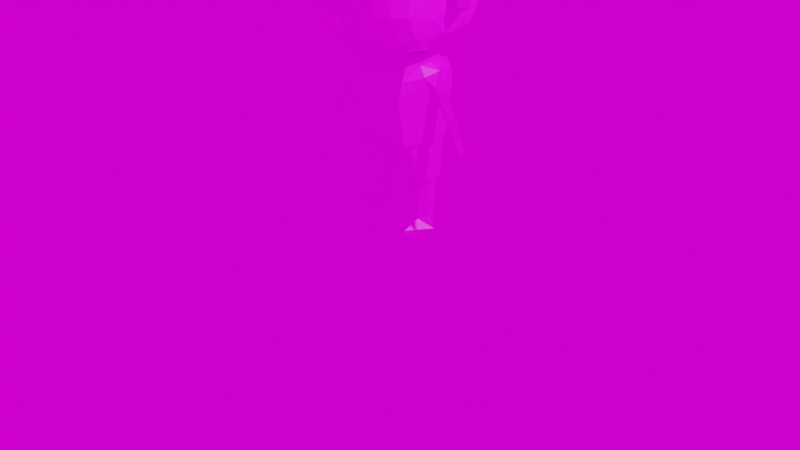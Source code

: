 # Source: MC_BLEND.blend  (saved by Blender 3.3.6; exported with 4.5.12 LTS)
import bpy
from mathutils import Matrix  # noqa: F401  (used for matrix-valued properties, if any)

bpy.ops.wm.read_factory_settings(use_empty=True)
scene = bpy.context.scene
scene.name = 'Scene'

# ---- collections
col_collection = bpy.data.collections.new('Collection'); scene.collection.children.link(col_collection)

# ---- images (referenced by path relative to the original .blend; pixels are not part of the script)
import os
ASSET_DIR = os.environ.get("B2B_ASSET_DIR", "")  # directory of the original .blend (textures are referenced by path, not embedded)
HERE = os.path.dirname(os.path.abspath(__file__))  # packed textures are extracted next to this script under _unpacked/

def load_image(name, relpath, width, height, colorspace="sRGB"):
    """Load a texture the original file referenced (path relative to the .blend, or extracted next to this script)."""
    p = next((c for c in (os.path.join(HERE, relpath), os.path.join(ASSET_DIR, relpath)) if relpath and os.path.exists(c)), "")
    if p:
        img = bpy.data.images.load(p, check_existing=True)
        img.name = name
    else:  # same state as the original file: an image datablock whose file is absent (Cycles renders it pink)
        img = bpy.data.images.new(name, width, height)
        img.source = "FILE"
        img.filepath = "//" + (relpath or name)
    img.colorspace_settings.name = colorspace
    return img
img_mc_uvpng_png = load_image('MC_UVpng.png', 'MC_UVpng.png', 1024, 1024, 'sRGB')

# ---- materials (node trees are filled in below, after node groups)
mat_material = bpy.data.materials.new('Material')
mat_material.alpha_threshold = 0.0
mat_material.use_transparent_shadow = False
mat_material.roughness = 0.5
mat_material.line_color = (0.0, 0.0, 0.0, 1.0)

# ---- material node trees
mat_material.use_nodes = True; mat_material.node_tree.nodes.clear()
_N = mat_material.node_tree.nodes; _L = mat_material.node_tree.links
n0 = _N.new('ShaderNodeOutputMaterial'); n0.name = 'Material Output'; n0.location = (300, 300)
n1 = _N.new('ShaderNodeBsdfPrincipled'); n1.name = 'Principled BSDF'; n1.location = (10, 300)
n1.distribution = 'GGX'
n1.subsurface_method = 'RANDOM_WALK_SKIN'
n1.inputs[3].default_value = 1.45
n1.inputs[27].default_value = (0.0, 0.0, 0.0, 1.0)
n1.inputs[28].default_value = 1.0
n2 = _N.new('ShaderNodeTexImage'); n2.name = 'Image Texture'; n2.location = (-280, 275)
n2.image = img_mc_uvpng_png
_L.new(n1.outputs[0], n0.inputs[0])
_L.new(n2.outputs[0], n1.inputs[0])
n0.is_active_output = True

# ---- world
world_world = bpy.data.worlds.new('World'); scene.world = world_world
world_world.use_nodes = True; world_world.node_tree.nodes.clear()
_N = world_world.node_tree.nodes; _L = world_world.node_tree.links
n0 = _N.new('ShaderNodeOutputWorld'); n0.name = 'World Output'; n0.location = (300, 300)
n1 = _N.new('ShaderNodeBackground'); n1.name = 'Background'; n1.location = (10, 300)
n2 = _N.new('ShaderNodeTexImage'); n2.name = 'Image Texture'; n2.location = (-280, 275)
n2.image = img_mc_uvpng_png
_L.new(n1.outputs[0], n0.inputs[0])
_L.new(n2.outputs[0], n1.inputs[0])
n0.is_active_output = True
world_world.color = (0.05088, 0.05088, 0.05088)
world_world.use_sun_shadow = False
world_world.sun_shadow_jitter_overblur = 0.0

# ---- cameras
cam_camera = bpy.data.cameras.new('Camera')
cam_camera.clip_end = 100.0
cam_camera.ortho_scale = 7.314

# ---- lights
light_light = bpy.data.lights.new('Light', 'POINT')
light_light.transmission_factor = 0.0
light_light.energy = 1000.0
light_light.shadow_soft_size = 0.1
light_light.shadow_maximum_resolution = 0.006
light_light.use_absolute_resolution = True

# ---- meshes
me_cube = bpy.data.meshes.new('Cube')
me_cube.from_pydata([(-0.8398, -4.21e-07, 3.133), (-0.7343, -4.248e-07, 3.174), (-0.6046, -4.21e-07, 3.133), (-0.5416, -4.11e-07, 3.059), (-0.4947, -3.991e-07, 2.971), (-0.2046, -4.065e-07, 3.026), (-0.3584, -4.053e-07, 3.017), (0.0, -4.074e-07, 3.032), (-0.9211, -4.092e-07, 3.045), (-0.9409, -3.974e-07, 2.958), (-0.9079, -3.841e-07, 2.859), (-0.8332, -3.72e-07, 2.769), (-0.7233, -3.702e-07, 2.736), (-0.7497, -3.584e-07, 2.667), (-0.7475, -3.463e-07, 2.577), (-0.8156, -3.469e-07, 2.582), (-0.8969, -3.413e-07, 2.54), (-0.9135, -3.327e-07, 2.476), (-0.9113, -3.23e-07, 2.404), (-0.9057, -3.126e-07, 2.358), (-0.8068, -3.094e-07, 2.303), (-0.7337, -3.147e-07, 2.342), (-0.7035, -2.987e-07, 2.223), (-0.6639, -2.798e-07, 2.083), (-0.5848, -2.68e-07, 1.995), (-0.5013, -2.603e-07, 1.912), (-0.332, -2.512e-07, 1.842), (-0.1792, 0.247, 0.9367), (-0.2331, -2.432e-07, 1.81), (-0.4288, -2.364e-07, 1.76), (-0.5387, -2.282e-07, 1.698), (-0.642, -2.072e-07, 1.542), (-0.7079, -1.874e-07, 1.395), (-0.7936, -1.647e-07, 1.226), (-0.8486, -1.44e-07, 1.072), (-0.8705, -1.357e-07, 1.01), (-0.9343, -1.322e-07, 0.9838), (-0.9563, -1.26e-07, 0.9376), (-0.9409, -1.189e-07, 0.8849), (-0.8969, -1.156e-07, 0.8607), (-0.8156, -1.171e-07, 0.8717), (-0.798, -1.269e-07, 0.9442), (-0.5255, -1.661e-07, 1.402), (-0.4793, -1.319e-07, 0.9816), (-0.4441, -1.295e-07, 0.964), (-0.4595, -7.755e-08, 0.5772), (-0.4332, -7.46e-08, 0.5552), (-0.4288, -2.498e-08, 0.186), (-0.4947, -9.924e-09, 0.07386), (-0.4551, -4.903e-09, 0.0), (-0.2551, -6.38e-09, 0.0), (-0.2112, -1.229e-08, 0.09144), (-0.2441, -2.203e-08, 0.164), (-0.187, -7.017e-08, 0.5222), (-0.154, -7.076e-08, 0.5266), (-0.1123, -9.35e-08, 0.6959), (0.0, -0.3063, 2.994), (0.0, -0.4266, 2.934), (0.0, -0.5743, 2.726), (0.0, -0.6344, 2.502), (0.0, -0.6563, 2.294), (0.0, -0.7547, 2.267), (0.0, -0.793, 2.223), (0.0, -0.7985, 2.174), (0.0, -0.7547, 2.141), (0.0, -0.618, 2.146), (0.0, -0.5469, 1.999), (0.0, -0.4157, 1.884), (0.0, -0.1695, 1.818), (0.0, -0.1641, 1.78), (0.0, -0.2516, 1.742), (0.0, -0.3063, 1.61), (0.0, -0.3446, 1.413), (0.0, -0.3227, 1.282), (0.0, -0.2789, 0.9704), (0.0, -0.1969, 0.9321), (0.0, 0.2461, 0.9376), (0.0, 0.2844, 0.9485), (0.0, 0.3555, 1.463), (0.0, 0.35, 1.588), (0.0, 0.2899, 1.725), (0.0, 0.1313, 1.78), (0.0, 0.1313, 1.824), (0.0, 0.3883, 1.895), (0.0, 0.5743, 2.113), (0.0, 0.6235, 2.343), (0.0, 0.6125, 2.578), (0.0, 0.5633, 2.737), (0.0, 0.443, 2.885), (0.0, 0.2297, 3.005), (-0.3584, -0.3112, 2.991), (-0.3584, -0.4246, 2.932), (-0.3584, -0.5803, 2.716), (-0.3584, -0.6383, 2.503), (-0.3584, -0.6567, 2.292), (-0.3584, -0.6198, 2.141), (-0.3584, -0.5486, 2.001), (-0.3584, -0.4167, 1.883), (-0.2274, -0.1688, 1.832), (-0.2274, -0.1688, 1.8), (-0.3584, -0.2558, 1.74), (-0.3584, -0.306, 1.606), (-0.3584, -0.3455, 1.413), (-0.3584, -0.3244, 1.281), (-0.3584, -0.2769, 0.9675), (-0.3584, -0.1978, 0.9306), (-0.3584, -0.1372, 0.5429), (-0.3584, -0.09231, 0.5192), (-0.3584, -0.08176, 0.1578), (-0.3584, -0.2638, 0.08661), (-0.3584, -0.2664, 0.01803), (-0.3584, 0.1029, -0.0004324), (-0.3584, 0.1372, 0.04441), (-0.3584, 0.153, 0.5271), (-0.3584, 0.211, 0.5429), (-0.3584, 0.2479, 0.9359), (-0.3584, 0.2796, 0.9543), (-0.3584, 0.3587, 1.466), (-0.3584, 0.3508, 1.593), (-0.3584, 0.2901, 1.719), (-0.2274, 0.1345, 1.792), (-0.2274, 0.1345, 1.825), (-0.3584, 0.3877, 1.896), (-0.3584, 0.5723, 2.112), (-0.3584, 0.6198, 2.336), (-0.3584, 0.6145, 2.584), (-0.3584, 0.5565, 2.748), (-0.3584, 0.4484, 2.88), (-0.3584, 0.2374, 3.004), (-0.3584, 0.1292, 3.006), (-0.7343, -0.1481, 3.139), (-0.691, -0.2317, 3.048), (-0.7343, -0.2545, 2.949), (-0.7343, -0.2469, 2.847), (-0.7343, -0.1747, 2.8), (-0.4947, -0.3758, 2.872), (-0.4947, -0.2879, 2.927), (-0.7343, 0.1714, 2.829), (-0.7343, 0.2241, 2.91), (-0.7343, 0.2203, 2.968), (-0.7343, 0.1633, 3.097), (-0.4947, -0.4923, 2.709), (-0.4947, -0.5561, 2.485), (-0.4947, -0.5737, 2.287), (-0.4947, -0.4791, 2.034), (-0.4947, -0.3583, 1.966), (-0.4947, 0.3473, 2.008), (-0.4947, 0.5011, 2.153), (-0.4947, 0.5429, 2.349), (-0.4947, 0.5209, 2.586), (-0.4947, 0.4374, 2.753), (-0.4947, 0.2242, 2.898), (-0.4947, 0.1231, 2.951), (-0.8156, -0.04283, 2.551), (-0.8156, -0.08239, 2.507), (-0.8156, -0.078, 2.36), (-0.8156, -0.02745, 2.32), (-0.8156, 0.06734, 2.334), (-0.8156, 0.1025, 2.369), (-0.8156, 0.1047, 2.507), (-0.8156, 0.06734, 2.562), (-0.609, -0.244, 2.832), (-0.609, -0.3099, 2.777), (-0.609, -0.3802, 2.665), (-0.609, -0.4418, 2.472), (-0.609, -0.4638, 2.291), (-0.609, -0.3736, 2.085), (-0.609, -0.2791, 2.036), (-0.7158, 0.1415, 2.694), (-0.609, 0.3033, 2.104), (-0.609, 0.3802, 2.195), (-0.609, 0.4308, 2.353), (-0.609, 0.4022, 2.577), (-0.609, 0.3319, 2.709), (-0.609, 0.09451, 2.863), (-0.7257, 0.2008, 2.545), (-0.7223, 0.2092, 2.315), (-0.6931, 0.1598, 2.199), (-0.6988, -0.1818, 2.684), (-0.7009, -0.2364, 2.498), (-0.6949, -0.228, 2.255), (-0.6794, -0.114, 2.121), (-0.2046, -0.3133, 2.988), (-0.2046, -0.4304, 2.931), (-0.2046, -0.576, 2.716), (-0.2046, -0.633, 2.5), (-0.2046, -0.652, 2.295), (-0.2046, -0.6235, 2.139), (-0.2046, -0.5507, 1.997), (-0.2046, -0.4178, 1.886), (-0.2046, 0.3893, 1.889), (-0.2046, 0.5729, 2.111), (-0.2046, 0.6203, 2.329), (-0.2046, 0.6172, 2.589), (-0.2046, 0.557, 2.741), (-0.2046, 0.4494, 2.883), (-0.2046, 0.2342, 3.01), (-0.7429, -3.358e-07, 2.499), (-0.7383, -3.252e-07, 2.38), (-0.1025, -0.6541, 2.294), (-0.04371, -0.7523, 2.266), (-0.03282, -0.7804, 2.228), (-0.03282, -0.7867, 2.168), (-0.04371, -0.7459, 2.139), (-0.1025, -0.6257, 2.142), (-0.818, 0.0746, 3.113), (-0.8723, 0.1349, 3.018), (-0.8853, 0.1403, 2.919), (-0.8573, 0.1341, 2.862), (-0.7903, 0.06703, 2.79), (-0.8651, -0.1306, 3.105), (-0.887, -0.1509, 3.026), (-0.8838, -0.1571, 2.939), (-0.8466, -0.1124, 2.814), (-0.4199, -0.1279, 1.75), (-0.5024, -1.49e-07, 1.298), (-0.7072, -1.4e-07, 1.097), (-0.6163, -1.531e-07, 1.25), (-0.4909, -0.1411, 1.652), (-0.4304, -0.1622, 1.29), (-0.543, -0.05918, 1.548), (-0.6055, -0.04663, 1.416), (-0.651, -0.04259, 1.321), (-0.7406, -0.03533, 1.164), (-0.82, -0.03194, 1.005), (-0.8665, -0.02066, 0.9246), (-0.4145, 0.1451, 1.739), (-0.4229, 0.2158, 1.645), (0.0, 0.3199, 1.206), (-0.3584, 0.3191, 1.21), (-0.4304, 0.1596, 1.254), (-0.5351, 0.08066, 1.534), (-0.6001, 0.06208, 1.418), (-0.6408, 0.05457, 1.333), (-0.7209, 0.05116, 1.192), (-0.7889, 0.04746, 1.051), (-0.8596, 0.03412, 0.9269), (-0.2167, 0.222, 0.52), (-0.2426, 0.1927, 0.509), (0.8398, -4.21e-07, 3.133), (0.7343, -4.248e-07, 3.174), (0.6046, -4.21e-07, 3.133), (0.5416, -4.11e-07, 3.059), (0.4947, -3.991e-07, 2.971), (0.2046, -4.065e-07, 3.026), (0.3584, -4.053e-07, 3.017), (0.9211, -4.092e-07, 3.045), (0.9409, -3.974e-07, 2.958), (0.9079, -3.841e-07, 2.859), (0.8332, -3.72e-07, 2.769), (0.7233, -3.702e-07, 2.736), (0.7497, -3.584e-07, 2.667), (0.7475, -3.463e-07, 2.577), (0.8156, -3.469e-07, 2.582), (0.8969, -3.413e-07, 2.54), (0.9135, -3.327e-07, 2.476), (0.9113, -3.23e-07, 2.404), (0.9057, -3.126e-07, 2.358), (0.8068, -3.094e-07, 2.303), (0.7337, -3.147e-07, 2.342), (0.7035, -2.987e-07, 2.223), (0.6639, -2.798e-07, 2.083), (0.5848, -2.68e-07, 1.995), (0.5013, -2.603e-07, 1.912), (0.332, -2.512e-07, 1.842), (0.1792, 0.247, 0.9367), (0.2331, -2.432e-07, 1.81), (0.4288, -2.364e-07, 1.76), (0.5387, -2.282e-07, 1.698), (0.642, -2.072e-07, 1.542), (0.7079, -1.874e-07, 1.395), (0.7936, -1.647e-07, 1.226), (0.8486, -1.44e-07, 1.072), (0.8705, -1.357e-07, 1.01), (0.9343, -1.322e-07, 0.9838), (0.9563, -1.26e-07, 0.9376), (0.9409, -1.189e-07, 0.8849), (0.8969, -1.156e-07, 0.8607), (0.8156, -1.171e-07, 0.8717), (0.798, -1.269e-07, 0.9442), (0.5255, -1.661e-07, 1.402), (0.4793, -1.319e-07, 0.9816), (0.4441, -1.295e-07, 0.964), (0.4595, -7.755e-08, 0.5772), (0.4332, -7.46e-08, 0.5552), (0.4288, -2.498e-08, 0.186), (0.4947, -9.924e-09, 0.07386), (0.4551, -4.903e-09, 0.0), (0.2551, -6.38e-09, 0.0), (0.2112, -1.229e-08, 0.09144), (0.2441, -2.203e-08, 0.164), (0.187, -7.017e-08, 0.5222), (0.154, -7.076e-08, 0.5266), (0.1123, -9.35e-08, 0.6959), (0.3584, -0.3112, 2.991), (0.3584, -0.4246, 2.932), (0.3584, -0.5803, 2.716), (0.3584, -0.6383, 2.503), (0.3584, -0.6567, 2.292), (0.3584, -0.6198, 2.141), (0.3584, -0.5486, 2.001), (0.3584, -0.4167, 1.883), (0.2274, -0.1688, 1.832), (0.2274, -0.1688, 1.8), (0.3584, -0.2558, 1.74), (0.3584, -0.306, 1.606), (0.3584, -0.3455, 1.413), (0.3584, -0.3244, 1.281), (0.3584, -0.2769, 0.9675), (0.3584, -0.1978, 0.9306), (0.3584, -0.1372, 0.5429), (0.3584, -0.09231, 0.5192), (0.3584, -0.08176, 0.1578), (0.3584, -0.2638, 0.08661), (0.3584, -0.2664, 0.01803), (0.3584, 0.1029, -0.0004324), (0.3584, 0.1372, 0.04441), (0.3584, 0.153, 0.5271), (0.3584, 0.211, 0.5429), (0.3584, 0.2479, 0.9359), (0.3584, 0.2796, 0.9543), (0.3584, 0.3587, 1.466), (0.3584, 0.3508, 1.593), (0.3584, 0.2901, 1.719), (0.2274, 0.1345, 1.792), (0.2274, 0.1345, 1.825), (0.3584, 0.3877, 1.896), (0.3584, 0.5723, 2.112), (0.3584, 0.6198, 2.336), (0.3584, 0.6145, 2.584), (0.3584, 0.5565, 2.748), (0.3584, 0.4484, 2.88), (0.3584, 0.2374, 3.004), (0.3584, 0.1292, 3.006), (0.7343, -0.1481, 3.139), (0.691, -0.2317, 3.048), (0.7343, -0.2545, 2.949), (0.7343, -0.2469, 2.847), (0.7343, -0.1747, 2.8), (0.4947, -0.3758, 2.872), (0.4947, -0.2879, 2.927), (0.7343, 0.1714, 2.829), (0.7343, 0.2241, 2.91), (0.7343, 0.2203, 2.968), (0.7343, 0.1633, 3.097), (0.4947, -0.4923, 2.709), (0.4947, -0.5561, 2.485), (0.4947, -0.5737, 2.287), (0.4947, -0.4791, 2.034), (0.4947, -0.3583, 1.966), (0.4947, 0.3473, 2.008), (0.4947, 0.5011, 2.153), (0.4947, 0.5429, 2.349), (0.4947, 0.5209, 2.586), (0.4947, 0.4374, 2.753), (0.4947, 0.2242, 2.898), (0.4947, 0.1231, 2.951), (0.8156, -0.04283, 2.551), (0.8156, -0.08239, 2.507), (0.8156, -0.078, 2.36), (0.8156, -0.02745, 2.32), (0.8156, 0.06734, 2.334), (0.8156, 0.1025, 2.369), (0.8156, 0.1047, 2.507), (0.8156, 0.06734, 2.562), (0.609, -0.244, 2.832), (0.609, -0.3099, 2.777), (0.609, -0.3802, 2.665), (0.609, -0.4418, 2.472), (0.609, -0.4638, 2.291), (0.609, -0.3736, 2.085), (0.609, -0.2791, 2.036), (0.7158, 0.1415, 2.694), (0.609, 0.3033, 2.104), (0.609, 0.3802, 2.195), (0.609, 0.4308, 2.353), (0.609, 0.4022, 2.577), (0.609, 0.3319, 2.709), (0.609, 0.09451, 2.863), (0.7257, 0.2008, 2.545), (0.7223, 0.2092, 2.315), (0.6931, 0.1598, 2.199), (0.6988, -0.1818, 2.684), (0.7009, -0.2364, 2.498), (0.6949, -0.228, 2.255), (0.6794, -0.114, 2.121), (0.2046, -0.3133, 2.988), (0.2046, -0.4304, 2.931), (0.2046, -0.576, 2.716), (0.2046, -0.633, 2.5), (0.2046, -0.652, 2.295), (0.2046, -0.6235, 2.139), (0.2046, -0.5507, 1.997), (0.2046, -0.4178, 1.886), (0.2046, 0.3893, 1.889), (0.2046, 0.5729, 2.111), (0.2046, 0.6203, 2.329), (0.2046, 0.6172, 2.589), (0.2046, 0.557, 2.741), (0.2046, 0.4494, 2.883), (0.2046, 0.2342, 3.01), (0.7429, -3.358e-07, 2.499), (0.7383, -3.252e-07, 2.38), (0.1025, -0.6541, 2.294), (0.04371, -0.7523, 2.266), (0.03282, -0.7804, 2.228), (0.03282, -0.7867, 2.168), (0.04371, -0.7459, 2.139), (0.1025, -0.6257, 2.142), (0.818, 0.0746, 3.113), (0.8723, 0.1349, 3.018), (0.8853, 0.1403, 2.919), (0.8573, 0.1341, 2.862), (0.7903, 0.06703, 2.79), (0.8651, -0.1306, 3.105), (0.887, -0.1509, 3.026), (0.8838, -0.1571, 2.939), (0.8466, -0.1124, 2.814), (0.4199, -0.1279, 1.75), (0.5024, -1.49e-07, 1.298), (0.7072, -1.4e-07, 1.097), (0.6163, -1.531e-07, 1.25), (0.4909, -0.1411, 1.652), (0.4304, -0.1622, 1.29), (0.543, -0.05918, 1.548), (0.6055, -0.04663, 1.416), (0.651, -0.04259, 1.321), (0.7406, -0.03533, 1.164), (0.82, -0.03194, 1.005), (0.8665, -0.02066, 0.9246), (0.4145, 0.1451, 1.739), (0.4229, 0.2158, 1.645), (0.3584, 0.3191, 1.21), (0.4304, 0.1596, 1.254), (0.5351, 0.08066, 1.534), (0.6001, 0.06208, 1.418), (0.6408, 0.05457, 1.333), (0.7209, 0.05116, 1.192), (0.7889, 0.04746, 1.051), (0.8596, 0.03412, 0.9269), (0.2167, 0.222, 0.52), (0.2426, 0.1927, 0.509)], [], [(92, 184, 183, 91), (58, 57, 183, 184), (59, 58, 184, 185), (60, 59, 185, 186), (187, 204, 199, 186), (188, 204, 187), (67, 66, 188, 189), (67, 189, 98, 68), (95, 187, 186, 94), (94, 186, 185, 93), (93, 185, 184, 92), (93, 92, 141, 142), (94, 93, 142, 143), (92, 91, 135, 141), (91, 90, 136, 135), (4, 136, 90, 6), (4, 6, 129, 152), (161, 4, 3, 131), (152, 151, 174), (129, 128, 151, 152), (128, 127, 151), (127, 126, 150, 151), (126, 125, 149, 150), (125, 124, 148, 149), (150, 149, 172, 173), (151, 150, 173, 174), (168, 209, 137), (172, 175, 168, 173), (171, 176, 175, 172), (149, 148, 171, 172), (14, 13, 168, 175), (168, 12, 209), (13, 12, 168), (13, 178, 12), (161, 134, 178), (134, 12, 178), (173, 137, 174), (135, 136, 161, 162), (162, 161, 178), (141, 135, 162, 163), (163, 162, 178), (142, 141, 163, 164), (164, 163, 178, 179), (14, 179, 178, 13), (165, 164, 179, 180), (143, 142, 164, 165), (175, 197, 14), (176, 198, 197, 175), (179, 14, 197), (197, 198, 179), (180, 179, 198), (198, 21, 180), (198, 176, 21), (21, 176, 177, 22), (22, 180, 21), (181, 180, 22), (23, 22, 177), (23, 181, 22), (166, 180, 181, 167), (166, 165, 180), (144, 143, 165, 166), (95, 94, 143), (143, 144, 95), (96, 95, 144), (96, 188, 187, 95), (97, 189, 188, 96), (97, 96, 144, 145), (145, 144, 166, 167), (24, 25, 145, 167), (23, 24, 167, 181), (145, 25, 97), (98, 189, 97), (97, 25, 98), (26, 98, 25), (23, 177, 169, 24), (171, 170, 177, 176), (170, 169, 177), (147, 146, 169, 170), (148, 147, 170, 171), (124, 123, 147, 148), (123, 122, 146, 147), (24, 169, 146, 25), (146, 122, 25), (121, 25, 122), (123, 191, 190, 122), (82, 190, 83), (122, 190, 82, 121), (84, 83, 190, 191), (124, 192, 191, 123), (85, 84, 191, 192), (86, 85, 192, 193), (125, 193, 192, 124), (126, 194, 193, 125), (87, 86, 193, 194), (127, 195, 194, 126), (88, 87, 194, 195), (128, 196, 195, 127), (196, 89, 88, 195), (128, 129, 5, 196), (6, 5, 129), (5, 7, 89, 196), (5, 182, 56, 7), (5, 6, 90, 182), (91, 183, 182, 90), (57, 56, 182, 183), (61, 60, 199, 200), (199, 204, 203, 200), (62, 61, 200, 201), (63, 62, 201, 202), (202, 201, 200, 203), (64, 63, 202, 203), (65, 64, 203, 204), (204, 188, 66), (66, 65, 204), (26, 25, 121), (98, 26, 28, 99), (75, 105, 55), (54, 55, 105, 106), (26, 121, 120, 28), (82, 81, 120, 121), (69, 68, 98, 99), (70, 69, 99, 100), (71, 70, 100, 101), (72, 71, 101, 102), (73, 72, 102, 103), (74, 73, 103, 104), (75, 74, 104, 105), (44, 105, 104, 43), (43, 116, 115, 44), (115, 116, 77, 76, 27), (18, 155, 154, 17), (17, 159, 158, 18), (17, 154, 153, 16), (16, 160, 159, 17), (16, 15, 160), (16, 153, 15), (15, 153, 14), (15, 14, 160), (158, 159, 197, 198), (197, 159, 160, 14), (18, 158, 157, 19), (20, 19, 157), (20, 156, 19), (19, 156, 155, 18), (154, 155, 198, 197), (154, 197, 14, 153), (155, 156, 21, 198), (21, 156, 20), (21, 20, 157), (157, 158, 198, 21), (1, 130, 2), (173, 168, 137), (161, 136, 4), (4, 152, 3), (131, 132, 133, 161), (134, 161, 133), (134, 133, 212, 213), (134, 213, 12), (11, 12, 213), (11, 209, 12), (10, 208, 209, 11), (11, 213, 10), (10, 213, 212, 9), (9, 212, 211, 8), (8, 211, 210, 0), (132, 131, 211, 212), (133, 132, 212), (209, 208, 137), (10, 9, 207, 208), (207, 138, 208), (138, 137, 208), (138, 174, 137), (152, 174, 138), (139, 152, 138), (138, 207, 206, 139), (9, 8, 206, 207), (8, 0, 205, 206), (0, 1, 205), (205, 140, 206), (140, 139, 206), (139, 140, 3), (139, 3, 152), (2, 3, 140), (1, 2, 140), (140, 205, 1), (131, 130, 210, 211), (3, 2, 130, 131), (0, 210, 1), (130, 1, 210), (100, 99, 214), (99, 28, 214), (29, 214, 28), (101, 100, 214, 218), (30, 218, 214, 29), (101, 218, 102), (103, 102, 218, 219), (215, 219, 218, 42), (43, 104, 103, 215), (218, 220, 42), (218, 30, 220), (31, 221, 220, 30), (220, 221, 42), (32, 222, 221, 31), (217, 42, 221, 222), (33, 223, 222, 32), (216, 217, 222, 223), (34, 224, 223, 33), (41, 216, 223, 224), (35, 224, 34), (224, 35, 225), (36, 225, 35), (37, 225, 36), (224, 225, 40, 41), (40, 225, 39), (39, 225, 38), (38, 225, 37), (120, 81, 80, 119), (80, 79, 118, 119), (79, 78, 117, 118), (78, 228, 229, 117), (116, 229, 228, 77), (215, 229, 116, 43), (42, 231, 230, 215), (230, 231, 227), (229, 230, 227, 117), (118, 117, 227), (118, 227, 226, 119), (227, 231, 30), (30, 29, 226, 227), (29, 28, 226), (120, 226, 28), (119, 226, 120), (31, 30, 231, 232), (231, 42, 232), (32, 31, 232, 233), (217, 233, 232, 42), (33, 32, 233, 234), (216, 234, 233, 217), (41, 235, 234, 216), (34, 33, 234, 235), (35, 34, 235, 236), (235, 41, 236), (36, 35, 236), (37, 36, 236), (38, 37, 236), (39, 38, 236), (40, 39, 236), (41, 40, 236), (75, 55, 76), (27, 76, 55), (54, 237, 27, 55), (27, 237, 114, 115), (114, 45, 44, 115), (45, 106, 105, 44), (107, 106, 45, 46), (114, 113, 46, 45), (113, 114, 237, 238), (107, 46, 47, 108), (108, 52, 53, 107), (53, 238, 237, 54), (53, 54, 106, 107), (53, 52, 112, 238), (113, 238, 112), (46, 113, 112, 47), (47, 112, 111, 48), (108, 109, 51, 52), (48, 109, 108, 47), (49, 110, 109, 48), (50, 51, 109, 110), (52, 51, 111, 112), (51, 50, 111), (49, 48, 111), (49, 111, 50, 110), (296, 295, 387, 388), (58, 388, 387, 57), (59, 389, 388, 58), (60, 390, 389, 59), (391, 390, 403, 408), (392, 391, 408), (67, 393, 392, 66), (67, 68, 302, 393), (299, 298, 390, 391), (298, 297, 389, 390), (297, 296, 388, 389), (297, 346, 345, 296), (298, 347, 346, 297), (296, 345, 339, 295), (295, 339, 340, 294), (243, 245, 294, 340), (243, 356, 333, 245), (365, 335, 242, 243), (356, 378, 355), (333, 356, 355, 332), (332, 355, 331), (331, 355, 354, 330), (330, 354, 353, 329), (329, 353, 352, 328), (354, 377, 376, 353), (355, 378, 377, 354), (372, 341, 413), (376, 377, 372, 379), (375, 376, 379, 380), (353, 376, 375, 352), (252, 379, 372, 251), (372, 413, 250), (251, 372, 250), (251, 250, 382), (365, 382, 338), (338, 382, 250), (377, 378, 341), (339, 366, 365, 340), (366, 382, 365), (345, 367, 366, 339), (367, 382, 366), (346, 368, 367, 345), (368, 383, 382, 367), (252, 251, 382, 383), (369, 384, 383, 368), (347, 369, 368, 346), (379, 252, 401), (380, 379, 401, 402), (383, 401, 252), (401, 383, 402), (384, 402, 383), (402, 384, 259), (402, 259, 380), (259, 260, 381, 380), (260, 259, 384), (385, 260, 384), (261, 381, 260), (261, 260, 385), (370, 371, 385, 384), (370, 384, 369), (348, 370, 369, 347), (299, 347, 298), (347, 299, 348), (300, 348, 299), (300, 299, 391, 392), (301, 300, 392, 393), (301, 349, 348, 300), (349, 371, 370, 348), (262, 371, 349, 263), (261, 385, 371, 262), (349, 301, 263), (302, 301, 393), (301, 302, 263), (264, 263, 302), (261, 262, 373, 381), (375, 380, 381, 374), (374, 381, 373), (351, 374, 373, 350), (352, 375, 374, 351), (328, 352, 351, 327), (327, 351, 350, 326), (262, 263, 350, 373), (350, 263, 326), (325, 326, 263), (327, 326, 394, 395), (82, 83, 394), (326, 325, 82, 394), (84, 395, 394, 83), (328, 327, 395, 396), (85, 396, 395, 84), (86, 397, 396, 85), (329, 328, 396, 397), (330, 329, 397, 398), (87, 398, 397, 86), (331, 330, 398, 399), (88, 399, 398, 87), (332, 331, 399, 400), (400, 399, 88, 89), (332, 400, 244, 333), (245, 333, 244), (244, 400, 89, 7), (244, 7, 56, 386), (244, 386, 294, 245), (295, 294, 386, 387), (57, 387, 386, 56), (61, 404, 403, 60), (403, 404, 407, 408), (62, 405, 404, 61), (63, 406, 405, 62), (406, 407, 404, 405), (64, 407, 406, 63), (65, 408, 407, 64), (408, 66, 392), (66, 408, 65), (264, 325, 263), (302, 303, 266, 264), (75, 293, 309), (292, 310, 309, 293), (264, 266, 324, 325), (82, 325, 324, 81), (69, 303, 302, 68), (70, 304, 303, 69), (71, 305, 304, 70), (72, 306, 305, 71), (73, 307, 306, 72), (74, 308, 307, 73), (75, 309, 308, 74), (282, 281, 308, 309), (281, 282, 319, 320), (319, 265, 76, 77, 320), (256, 255, 358, 359), (255, 256, 362, 363), (255, 254, 357, 358), (254, 255, 363, 364), (254, 364, 253), (254, 253, 357), (253, 252, 357), (253, 364, 252), (362, 402, 401, 363), (401, 252, 364, 363), (256, 257, 361, 362), (258, 361, 257), (258, 257, 360), (257, 256, 359, 360), (358, 401, 402, 359), (358, 357, 252, 401), (359, 402, 259, 360), (259, 258, 360), (259, 361, 258), (361, 259, 402, 362), (240, 241, 334), (377, 341, 372), (365, 243, 340), (243, 242, 356), (335, 365, 337, 336), (338, 337, 365), (338, 417, 416, 337), (338, 250, 417), (249, 417, 250), (249, 250, 413), (248, 249, 413, 412), (249, 248, 417), (248, 247, 416, 417), (247, 246, 415, 416), (246, 239, 414, 415), (336, 416, 415, 335), (337, 416, 336), (413, 341, 412), (248, 412, 411, 247), (411, 412, 342), (342, 412, 341), (342, 341, 378), (356, 342, 378), (343, 342, 356), (342, 343, 410, 411), (247, 411, 410, 246), (246, 410, 409, 239), (239, 409, 240), (409, 410, 344), (344, 410, 343), (343, 242, 344), (343, 356, 242), (241, 344, 242), (240, 344, 241), (344, 240, 409), (335, 415, 414, 334), (242, 335, 334, 241), (239, 240, 414), (334, 414, 240), (304, 418, 303), (303, 418, 266), (267, 266, 418), (305, 422, 418, 304), (268, 267, 418, 422), (305, 306, 422), (307, 423, 422, 306), (419, 280, 422, 423), (281, 419, 307, 308), (422, 280, 424), (422, 424, 268), (269, 268, 424, 425), (424, 280, 425), (270, 269, 425, 426), (421, 426, 425, 280), (271, 270, 426, 427), (420, 427, 426, 421), (272, 271, 427, 428), (279, 428, 427, 420), (273, 272, 428), (428, 429, 273), (274, 273, 429), (275, 274, 429), (428, 279, 278, 429), (278, 277, 429), (277, 276, 429), (276, 275, 429), (324, 323, 80, 81), (80, 323, 322, 79), (79, 322, 321, 78), (78, 321, 432, 228), (320, 77, 228, 432), (419, 281, 320, 432), (280, 419, 433, 434), (433, 431, 434), (432, 321, 431, 433), (322, 431, 321), (322, 323, 430, 431), (431, 268, 434), (268, 431, 430, 267), (267, 430, 266), (324, 266, 430), (323, 324, 430), (269, 435, 434, 268), (434, 435, 280), (270, 436, 435, 269), (421, 280, 435, 436), (271, 437, 436, 270), (420, 421, 436, 437), (279, 420, 437, 438), (272, 438, 437, 271), (273, 439, 438, 272), (438, 439, 279), (274, 439, 273), (275, 439, 274), (276, 439, 275), (277, 439, 276), (278, 439, 277), (279, 439, 278), (75, 76, 293), (265, 293, 76), (292, 293, 265, 440), (265, 319, 318, 440), (318, 319, 282, 283), (283, 282, 309, 310), (311, 284, 283, 310), (318, 283, 284, 317), (317, 441, 440, 318), (311, 312, 285, 284), (312, 311, 291, 290), (291, 292, 440, 441), (291, 311, 310, 292), (291, 441, 316, 290), (317, 316, 441), (284, 285, 316, 317), (285, 286, 315, 316), (312, 290, 289, 313), (286, 285, 312, 313), (287, 286, 313, 314), (288, 314, 313, 289), (290, 316, 315, 289), (289, 315, 288), (287, 315, 286), (287, 314, 288, 315)])
_uv = me_cube.uv_layers.new(name='UVMap')
_uv.uv.foreach_set('vector', [0.09968, 0.7062, 0.09885, 0.7244, 0.06675, 0.7229, 0.06773, 0.7035, 0.09715, 0.7492, 0.06516, 0.7493, 0.06675, 0.7229, 0.09885, 0.7244, 0.1249, 0.7492, 0.09715, 0.7492, 0.09885, 0.7244, 0.1254, 0.7249, 0.149, 0.7492, 0.1249, 0.7492, 0.1254, 0.7249, 0.1502, 0.7249, 0.1691, 0.7233, 0.1697, 0.7361, 0.1498, 0.7369, 0.1502, 0.7249, 0.1897, 0.7205, 0.1697, 0.7361, 0.1691, 0.7233, 0.2198, 0.7491, 0.1931, 0.7492, 0.1897, 0.7205, 0.2159, 0.7145, 0.2198, 0.7491, 0.2159, 0.7145, 0.2697, 0.6871, 0.2731, 0.7491, 0.1667, 0.7049, 0.1691, 0.7233, 0.1502, 0.7249, 0.1494, 0.707, 0.1494, 0.707, 0.1502, 0.7249, 0.1254, 0.7249, 0.1254, 0.7073, 0.1254, 0.7073, 0.1254, 0.7249, 0.09885, 0.7244, 0.09968, 0.7062, 0.1254, 0.7073, 0.09968, 0.7062, 0.09712, 0.6862, 0.1261, 0.6881, 0.1494, 0.707, 0.1254, 0.7073, 0.1261, 0.6881, 0.1497, 0.6889, 0.09968, 0.7062, 0.06773, 0.7035, 0.07055, 0.6831, 0.09712, 0.6862, 0.06773, 0.7035, 0.05172, 0.7008, 0.05628, 0.68, 0.07055, 0.6831, 0.01226, 0.6704, 0.05628, 0.68, 0.05172, 0.7008, 0.006906, 0.6924, 0.6517, 0.1583, 0.6557, 0.1853, 0.632, 0.1884, 0.6265, 0.1575, 0.06345, 0.6524, 0.01226, 0.6704, 0.004467, 0.6571, 0.03246, 0.6337, 0.6265, 0.1575, 0.6034, 0.1665, 0.6051, 0.1391, 0.632, 0.1884, 0.6149, 0.1928, 0.6034, 0.1665, 0.6265, 0.1575, 0.6149, 0.1928, 0.5796, 0.1989, 0.6034, 0.1665, 0.5796, 0.1989, 0.5577, 0.2018, 0.564, 0.1782, 0.6034, 0.1665, 0.5577, 0.2018, 0.5362, 0.2032, 0.5383, 0.1821, 0.564, 0.1782, 0.5362, 0.2032, 0.5055, 0.2026, 0.5074, 0.183, 0.5383, 0.1821, 0.564, 0.1782, 0.5383, 0.1821, 0.5392, 0.1589, 0.5623, 0.1522, 0.6034, 0.1665, 0.564, 0.1782, 0.5623, 0.1522, 0.6051, 0.1391, 0.5628, 0.1113, 0.5832, 0.09056, 0.5936, 0.1161, 0.5392, 0.1589, 0.5352, 0.1221, 0.5628, 0.1113, 0.5623, 0.1522, 0.5076, 0.1617, 0.499, 0.1273, 0.5352, 0.1221, 0.5392, 0.1589, 0.5383, 0.1821, 0.5074, 0.183, 0.5076, 0.1617, 0.5392, 0.1589, 0.5367, 0.08765, 0.552, 0.08507, 0.5628, 0.1113, 0.5352, 0.1221, 0.5628, 0.1113, 0.5645, 0.08308, 0.5832, 0.09056, 0.552, 0.08507, 0.5645, 0.08308, 0.5628, 0.1113, 0.09766, 0.5964, 0.09031, 0.6276, 0.08615, 0.5958, 0.06345, 0.6524, 0.06877, 0.6227, 0.09031, 0.6276, 0.06877, 0.6227, 0.08615, 0.5958, 0.09031, 0.6276, 0.5623, 0.1522, 0.5936, 0.1161, 0.6051, 0.1391, 0.07055, 0.6831, 0.05628, 0.68, 0.06345, 0.6524, 0.07864, 0.6588, 0.07864, 0.6588, 0.06345, 0.6524, 0.09031, 0.6276, 0.09712, 0.6862, 0.07055, 0.6831, 0.07864, 0.6588, 0.09897, 0.6637, 0.09897, 0.6637, 0.07864, 0.6588, 0.09031, 0.6276, 0.1261, 0.6881, 0.09712, 0.6862, 0.09897, 0.6637, 0.1266, 0.6676, 0.1266, 0.6676, 0.09897, 0.6637, 0.09031, 0.6276, 0.1219, 0.6363, 0.1118, 0.5979, 0.1219, 0.6363, 0.09031, 0.6276, 0.09766, 0.5964, 0.1494, 0.6701, 0.1266, 0.6676, 0.1219, 0.6363, 0.1569, 0.6379, 0.1497, 0.6889, 0.1261, 0.6881, 0.1266, 0.6676, 0.1494, 0.6701, 0.5352, 0.1221, 0.5233, 0.08917, 0.5367, 0.08765, 0.499, 0.1273, 0.5026, 0.09179, 0.5233, 0.08917, 0.5352, 0.1221, 0.1219, 0.6363, 0.1118, 0.5979, 0.1243, 0.5988, 0.1243, 0.5988, 0.1435, 0.6004, 0.1219, 0.6363, 0.1569, 0.6379, 0.1219, 0.6363, 0.1435, 0.6004, 0.1435, 0.6004, 0.1493, 0.6014, 0.1569, 0.6379, 0.5026, 0.09179, 0.499, 0.1273, 0.4963, 0.0931, 0.4963, 0.0931, 0.499, 0.1273, 0.4795, 0.1248, 0.4759, 0.0987, 0.1687, 0.6052, 0.1569, 0.6379, 0.1493, 0.6014, 0.1796, 0.6269, 0.1569, 0.6379, 0.1687, 0.6052, 0.4519, 0.1073, 0.4759, 0.0987, 0.4795, 0.1248, 0.1918, 0.6123, 0.1796, 0.6269, 0.1687, 0.6052, 0.1755, 0.6634, 0.1569, 0.6379, 0.1796, 0.6269, 0.1851, 0.6537, 0.1755, 0.6634, 0.1494, 0.6701, 0.1569, 0.6379, 0.1806, 0.6826, 0.1497, 0.6889, 0.1494, 0.6701, 0.1755, 0.6634, 0.1667, 0.7049, 0.1494, 0.707, 0.1497, 0.6889, 0.1497, 0.6889, 0.1806, 0.6826, 0.1667, 0.7049, 0.1851, 0.7013, 0.1667, 0.7049, 0.1806, 0.6826, 0.1851, 0.7013, 0.1897, 0.7205, 0.1691, 0.7233, 0.1667, 0.7049, 0.2075, 0.6924, 0.2159, 0.7145, 0.1897, 0.7205, 0.1851, 0.7013, 0.2075, 0.6924, 0.1851, 0.7013, 0.1806, 0.6826, 0.1948, 0.672, 0.1948, 0.672, 0.1806, 0.6826, 0.1755, 0.6634, 0.1851, 0.6537, 0.2097, 0.62, 0.2264, 0.6289, 0.1948, 0.672, 0.1851, 0.6537, 0.1918, 0.6123, 0.2097, 0.62, 0.1851, 0.6537, 0.1796, 0.6269, 0.1948, 0.672, 0.2264, 0.6289, 0.2075, 0.6924, 0.2697, 0.6871, 0.2159, 0.7145, 0.2075, 0.6924, 0.2075, 0.6924, 0.2264, 0.6289, 0.2697, 0.6871, 0.2538, 0.6401, 0.2697, 0.6871, 0.2264, 0.6289, 0.4519, 0.1073, 0.4795, 0.1248, 0.4706, 0.1514, 0.4338, 0.1163, 0.5076, 0.1617, 0.4854, 0.1582, 0.4795, 0.1248, 0.499, 0.1273, 0.4854, 0.1582, 0.4706, 0.1514, 0.4795, 0.1248, 0.4823, 0.1804, 0.4558, 0.1686, 0.4706, 0.1514, 0.4854, 0.1582, 0.5074, 0.183, 0.4823, 0.1804, 0.4854, 0.1582, 0.5076, 0.1617, 0.5055, 0.2026, 0.477, 0.1999, 0.4823, 0.1804, 0.5074, 0.183, 0.477, 0.1999, 0.4385, 0.1901, 0.4558, 0.1686, 0.4823, 0.1804, 0.4338, 0.1163, 0.4706, 0.1514, 0.4558, 0.1686, 0.4172, 0.1267, 0.4558, 0.1686, 0.4385, 0.1901, 0.4172, 0.1267, 0.3716, 0.1847, 0.4172, 0.1267, 0.4385, 0.1901, 0.477, 0.1999, 0.4736, 0.2203, 0.4303, 0.2123, 0.4385, 0.1901, 0.3677, 0.249, 0.4303, 0.2123, 0.4266, 0.249, 0.4385, 0.1901, 0.4303, 0.2123, 0.3677, 0.249, 0.3716, 0.1847, 0.4726, 0.249, 0.4266, 0.249, 0.4303, 0.2123, 0.4736, 0.2203, 0.5055, 0.2026, 0.5035, 0.2223, 0.4736, 0.2203, 0.477, 0.1999, 0.505, 0.249, 0.4726, 0.249, 0.4736, 0.2203, 0.5035, 0.2223, 0.5359, 0.249, 0.505, 0.249, 0.5035, 0.2223, 0.5369, 0.2225, 0.5362, 0.2032, 0.5369, 0.2225, 0.5035, 0.2223, 0.5055, 0.2026, 0.5577, 0.2018, 0.5582, 0.2218, 0.5369, 0.2225, 0.5362, 0.2032, 0.558, 0.249, 0.5359, 0.249, 0.5369, 0.2225, 0.5582, 0.2218, 0.5796, 0.1989, 0.5825, 0.2202, 0.5582, 0.2218, 0.5577, 0.2018, 0.5846, 0.249, 0.558, 0.249, 0.5582, 0.2218, 0.5825, 0.2202, 0.6149, 0.1928, 0.6195, 0.2164, 0.5825, 0.2202, 0.5796, 0.1989, 0.6195, 0.2164, 0.6215, 0.249, 0.5846, 0.249, 0.5825, 0.2202, 0.6149, 0.1928, 0.632, 0.1884, 0.659, 0.213, 0.6195, 0.2164, 0.6557, 0.1853, 0.659, 0.213, 0.632, 0.1884, 0.659, 0.213, 0.6603, 0.249, 0.6215, 0.249, 0.6195, 0.2164, 0.002998, 0.7168, 0.04953, 0.7215, 0.0472, 0.7493, 0.001774, 0.7494, 0.002998, 0.7168, 0.006906, 0.6924, 0.05172, 0.7008, 0.04953, 0.7215, 0.06773, 0.7035, 0.06675, 0.7229, 0.04953, 0.7215, 0.05172, 0.7008, 0.06516, 0.7493, 0.0472, 0.7493, 0.04953, 0.7215, 0.06675, 0.7229, 0.1564, 0.7492, 0.1492, 0.7493, 0.1498, 0.7369, 0.1567, 0.7465, 0.1498, 0.7369, 0.1697, 0.7361, 0.1625, 0.7469, 0.1567, 0.7465, 0.1591, 0.7492, 0.1564, 0.7492, 0.1567, 0.7465, 0.1589, 0.7479, 0.1607, 0.7492, 0.1591, 0.7492, 0.1589, 0.7479, 0.1609, 0.7482, 0.1609, 0.7482, 0.1589, 0.7479, 0.1567, 0.7465, 0.1625, 0.7469, 0.1626, 0.7492, 0.1607, 0.7492, 0.1609, 0.7482, 0.1625, 0.7469, 0.1724, 0.7492, 0.1626, 0.7492, 0.1625, 0.7469, 0.1697, 0.7361, 0.1697, 0.7361, 0.1897, 0.7205, 0.1931, 0.7492, 0.1931, 0.7492, 0.1724, 0.7492, 0.1697, 0.7361, 0.3875, 0.1418, 0.4172, 0.1267, 0.3716, 0.1847, 0.2697, 0.6871, 0.2538, 0.6401, 0.2699, 0.6428, 0.2787, 0.6864, 0.5051, 0.7491, 0.4842, 0.6638, 0.5569, 0.704, 0.5827, 0.6846, 0.5569, 0.704, 0.4842, 0.6638, 0.5604, 0.6525, 0.3875, 0.1418, 0.3716, 0.1847, 0.3616, 0.1834, 0.3702, 0.1467, 0.3677, 0.249, 0.3576, 0.249, 0.3616, 0.1834, 0.3716, 0.1847, 0.2813, 0.7491, 0.2731, 0.7491, 0.2697, 0.6871, 0.2787, 0.6864, 0.2999, 0.7491, 0.2813, 0.7491, 0.2787, 0.6864, 0.3172, 0.6685, 0.3353, 0.7491, 0.2999, 0.7491, 0.3172, 0.6685, 0.3439, 0.6738, 0.3793, 0.7491, 0.3353, 0.7491, 0.3439, 0.6738, 0.3807, 0.6761, 0.4084, 0.7491, 0.3793, 0.7491, 0.3807, 0.6761, 0.4065, 0.6736, 0.4801, 0.7491, 0.4084, 0.7491, 0.4065, 0.6736, 0.4701, 0.6722, 0.5051, 0.7491, 0.4801, 0.7491, 0.4701, 0.6722, 0.4842, 0.6638, 0.4917, 0.6181, 0.4842, 0.6638, 0.4701, 0.6722, 0.4859, 0.614, 0.1566, 0.1362, 0.1684, 0.1865, 0.1633, 0.184, 0.1518, 0.1397, 0.1633, 0.184, 0.1684, 0.1865, 0.1645, 0.249, 0.1581, 0.249, 0.1592, 0.2161, 0.6636, 0.02034, 0.6851, 0.01625, 0.6869, 0.03364, 0.6661, 0.03463, 0.6581, 0.5776, 0.6806, 0.5745, 0.6827, 0.5888, 0.6592, 0.5922, 0.6661, 0.03463, 0.6869, 0.03364, 0.6882, 0.04191, 0.6727, 0.04581, 0.6617, 0.5646, 0.6803, 0.5657, 0.6806, 0.5745, 0.6581, 0.5776, 0.6617, 0.5646, 0.6777, 0.5538, 0.6803, 0.5657, 0.6727, 0.04581, 0.6882, 0.04191, 0.6885, 0.05091, 0.6885, 0.05091, 0.6882, 0.04191, 0.7007, 0.04913, 0.6777, 0.5538, 0.6927, 0.5532, 0.6803, 0.5657, 0.6827, 0.5888, 0.6806, 0.5745, 0.7021, 0.5687, 0.7021, 0.5933, 0.7021, 0.5687, 0.6806, 0.5745, 0.6803, 0.5657, 0.6927, 0.5532, 0.6592, 0.5922, 0.6827, 0.5888, 0.6831, 0.5955, 0.6637, 0.6002, 0.6853, 0.608, 0.6637, 0.6002, 0.6831, 0.5955, 0.6857, 0.0001337, 0.6849, 0.006662, 0.6663, 0.01089, 0.6663, 0.01089, 0.6849, 0.006662, 0.6851, 0.01625, 0.6636, 0.02034, 0.6869, 0.03364, 0.6851, 0.01625, 0.7036, 0.01261, 0.7036, 0.03514, 0.6869, 0.03364, 0.7036, 0.03514, 0.7007, 0.04913, 0.6882, 0.04191, 0.6851, 0.01625, 0.6849, 0.006662, 0.702, 0.005012, 0.7036, 0.01261, 0.702, 0.005012, 0.6849, 0.006662, 0.6857, 0.0001337, 0.7004, 0.6005, 0.6853, 0.608, 0.6831, 0.5955, 0.6831, 0.5955, 0.6827, 0.5888, 0.7021, 0.5933, 0.7004, 0.6005, 0.0001937, 0.6215, 0.02002, 0.6264, 0.0001337, 0.6432, 0.5623, 0.1522, 0.5628, 0.1113, 0.5936, 0.1161, 0.06345, 0.6524, 0.05628, 0.68, 0.01226, 0.6704, 0.6517, 0.1583, 0.6265, 0.1575, 0.6564, 0.1434, 0.03246, 0.6337, 0.04419, 0.63, 0.05737, 0.6292, 0.06345, 0.6524, 0.06877, 0.6227, 0.06345, 0.6524, 0.05737, 0.6292, 0.06877, 0.6227, 0.05737, 0.6292, 0.04278, 0.609, 0.06035, 0.604, 0.06877, 0.6227, 0.06035, 0.604, 0.08615, 0.5958, 0.06979, 0.5888, 0.08615, 0.5958, 0.06035, 0.604, 0.5825, 0.07518, 0.5832, 0.09056, 0.5645, 0.08308, 0.6016, 0.06979, 0.6034, 0.09274, 0.5832, 0.09056, 0.5825, 0.07518, 0.06979, 0.5888, 0.06035, 0.604, 0.05121, 0.5857, 0.05121, 0.5857, 0.06035, 0.604, 0.04278, 0.609, 0.03462, 0.5873, 0.03462, 0.5873, 0.04278, 0.609, 0.03265, 0.6105, 0.02182, 0.5931, 0.02182, 0.5931, 0.03265, 0.6105, 0.02363, 0.6126, 0.008142, 0.6063, 0.04419, 0.63, 0.03246, 0.6337, 0.03265, 0.6105, 0.04278, 0.609, 0.05737, 0.6292, 0.04419, 0.63, 0.04278, 0.609, 0.5832, 0.09056, 0.6034, 0.09274, 0.5936, 0.1161, 0.6016, 0.06979, 0.6201, 0.06758, 0.6126, 0.09072, 0.6034, 0.09274, 0.6126, 0.09072, 0.6115, 0.1147, 0.6034, 0.09274, 0.6115, 0.1147, 0.5936, 0.1161, 0.6034, 0.09274, 0.6115, 0.1147, 0.6051, 0.1391, 0.5936, 0.1161, 0.6265, 0.1575, 0.6051, 0.1391, 0.6115, 0.1147, 0.6194, 0.1139, 0.6265, 0.1575, 0.6115, 0.1147, 0.6115, 0.1147, 0.6126, 0.09072, 0.6262, 0.09206, 0.6194, 0.1139, 0.6201, 0.06758, 0.6357, 0.07157, 0.6262, 0.09206, 0.6126, 0.09072, 0.6357, 0.07157, 0.6526, 0.08452, 0.6435, 0.09395, 0.6262, 0.09206, 0.6526, 0.08452, 0.663, 0.102, 0.6435, 0.09395, 0.6435, 0.09395, 0.6373, 0.1089, 0.6262, 0.09206, 0.6373, 0.1089, 0.6194, 0.1139, 0.6262, 0.09206, 0.6194, 0.1139, 0.6373, 0.1089, 0.6564, 0.1434, 0.6194, 0.1139, 0.6564, 0.1434, 0.6265, 0.1575, 0.6634, 0.127, 0.6564, 0.1434, 0.6373, 0.1089, 0.663, 0.102, 0.6634, 0.127, 0.6373, 0.1089, 0.6373, 0.1089, 0.6435, 0.09395, 0.663, 0.102, 0.03246, 0.6337, 0.02002, 0.6264, 0.02363, 0.6126, 0.03265, 0.6105, 0.004467, 0.6571, 0.0001337, 0.6432, 0.02002, 0.6264, 0.03246, 0.6337, 0.008142, 0.6063, 0.02363, 0.6126, 0.0001937, 0.6215, 0.02002, 0.6264, 0.0001937, 0.6215, 0.02363, 0.6126, 0.3172, 0.6685, 0.2787, 0.6864, 0.3098, 0.6444, 0.2787, 0.6864, 0.2699, 0.6428, 0.3098, 0.6444, 0.2981, 0.6248, 0.3098, 0.6444, 0.2699, 0.6428, 0.3439, 0.6738, 0.3172, 0.6685, 0.3098, 0.6444, 0.3313, 0.6356, 0.3166, 0.6122, 0.3313, 0.6356, 0.3098, 0.6444, 0.2981, 0.6248, 0.3439, 0.6738, 0.3313, 0.6356, 0.3807, 0.6761, 0.4065, 0.6736, 0.3807, 0.6761, 0.3313, 0.6356, 0.4042, 0.6377, 0.3996, 0.603, 0.4042, 0.6377, 0.3313, 0.6356, 0.3786, 0.603, 0.4859, 0.614, 0.4701, 0.6722, 0.4065, 0.6736, 0.418, 0.5959, 0.3313, 0.6356, 0.3489, 0.6131, 0.3786, 0.603, 0.3313, 0.6356, 0.3166, 0.6122, 0.3489, 0.6131, 0.3431, 0.5907, 0.368, 0.5903, 0.3489, 0.6131, 0.3166, 0.6122, 0.3489, 0.6131, 0.368, 0.5903, 0.3786, 0.603, 0.3628, 0.5706, 0.3799, 0.5757, 0.368, 0.5903, 0.3431, 0.5907, 0.3956, 0.5769, 0.3786, 0.603, 0.368, 0.5903, 0.3799, 0.5757, 0.3838, 0.5451, 0.3984, 0.55, 0.3799, 0.5757, 0.3628, 0.5706, 0.4128, 0.5512, 0.3956, 0.5769, 0.3799, 0.5757, 0.3984, 0.55, 0.404, 0.5252, 0.4175, 0.5261, 0.3984, 0.55, 0.3838, 0.5451, 0.4298, 0.5258, 0.4128, 0.5512, 0.3984, 0.55, 0.4175, 0.5261, 0.4122, 0.5174, 0.4175, 0.5261, 0.404, 0.5252, 0.4175, 0.5261, 0.4122, 0.5174, 0.4269, 0.5132, 0.4129, 0.5054, 0.4269, 0.5132, 0.4122, 0.5174, 0.4191, 0.4991, 0.4269, 0.5132, 0.4129, 0.5054, 0.4175, 0.5261, 0.4269, 0.5132, 0.4396, 0.5172, 0.4298, 0.5258, 0.4396, 0.5172, 0.4269, 0.5132, 0.4354, 0.5036, 0.4354, 0.5036, 0.4269, 0.5132, 0.4286, 0.4982, 0.4286, 0.4982, 0.4269, 0.5132, 0.4191, 0.4991, 0.3616, 0.1834, 0.3576, 0.249, 0.3213, 0.249, 0.3064, 0.1778, 0.3213, 0.249, 0.2883, 0.249, 0.2828, 0.1833, 0.3064, 0.1778, 0.2883, 0.249, 0.2631, 0.249, 0.2608, 0.1836, 0.2828, 0.1833, 0.2631, 0.249, 0.2142, 0.249, 0.2132, 0.1815, 0.2608, 0.1836, 0.1684, 0.1865, 0.2132, 0.1815, 0.2142, 0.249, 0.1645, 0.249, 0.2095, 0.1179, 0.2132, 0.1815, 0.1684, 0.1865, 0.1566, 0.1362, 0.2441, 0.1102, 0.2758, 0.1188, 0.2197, 0.1463, 0.2248, 0.1136, 0.2197, 0.1463, 0.2758, 0.1188, 0.2953, 0.1576, 0.2132, 0.1815, 0.2197, 0.1463, 0.2953, 0.1576, 0.2608, 0.1836, 0.2828, 0.1833, 0.2608, 0.1836, 0.2953, 0.1576, 0.2828, 0.1833, 0.2953, 0.1576, 0.3177, 0.1513, 0.3064, 0.1778, 0.2953, 0.1576, 0.2758, 0.1188, 0.3136, 0.1119, 0.3136, 0.1119, 0.3341, 0.125, 0.3177, 0.1513, 0.2953, 0.1576, 0.3341, 0.125, 0.3702, 0.1467, 0.3177, 0.1513, 0.3616, 0.1834, 0.3177, 0.1513, 0.3702, 0.1467, 0.3064, 0.1778, 0.3177, 0.1513, 0.3616, 0.1834, 0.2845, 0.09177, 0.3136, 0.1119, 0.2758, 0.1188, 0.2566, 0.09622, 0.2758, 0.1188, 0.2441, 0.1102, 0.2566, 0.09622, 0.2614, 0.07225, 0.2845, 0.09177, 0.2566, 0.09622, 0.2442, 0.08249, 0.2247, 0.08292, 0.2442, 0.08249, 0.2566, 0.09622, 0.2441, 0.1102, 0.2374, 0.0464, 0.2614, 0.07225, 0.2442, 0.08249, 0.2247, 0.05873, 0.2047, 0.05669, 0.2247, 0.05873, 0.2442, 0.08249, 0.2247, 0.08292, 0.1853, 0.03054, 0.2055, 0.03758, 0.2247, 0.05873, 0.2047, 0.05669, 0.2147, 0.02651, 0.2374, 0.0464, 0.2247, 0.05873, 0.2055, 0.03758, 0.2054, 0.01879, 0.2147, 0.02651, 0.2055, 0.03758, 0.1888, 0.01775, 0.2055, 0.03758, 0.1853, 0.03054, 0.1888, 0.01775, 0.203, 0.006173, 0.2054, 0.01879, 0.1888, 0.01775, 0.1956, 0.0001337, 0.203, 0.006173, 0.1888, 0.01775, 0.1853, 0.0002233, 0.1956, 0.0001337, 0.1888, 0.01775, 0.1785, 0.00658, 0.1853, 0.0002233, 0.1888, 0.01775, 0.175, 0.02138, 0.1785, 0.00658, 0.1888, 0.01775, 0.1853, 0.03054, 0.175, 0.02138, 0.1888, 0.01775, 0.5051, 0.7491, 0.5569, 0.704, 0.5949, 0.7491, 0.1592, 0.2161, 0.1581, 0.249, 0.09974, 0.2372, 0.07811, 0.2198, 0.098, 0.1975, 0.1592, 0.2161, 0.09974, 0.2372, 0.1592, 0.2161, 0.098, 0.1975, 0.1023, 0.1808, 0.1633, 0.184, 0.1023, 0.1808, 0.0991, 0.1506, 0.1518, 0.1397, 0.1633, 0.184, 0.5593, 0.6262, 0.5604, 0.6525, 0.4842, 0.6638, 0.4917, 0.6181, 0.5672, 0.6497, 0.5604, 0.6525, 0.5593, 0.6262, 0.5633, 0.6287, 0.1023, 0.1808, 0.09698, 0.1764, 0.09549, 0.1527, 0.0991, 0.1506, 0.09698, 0.1764, 0.1023, 0.1808, 0.098, 0.1975, 0.09384, 0.1945, 0.5672, 0.6497, 0.5633, 0.6287, 0.6199, 0.623, 0.6305, 0.636, 0.6305, 0.636, 0.6301, 0.6565, 0.5828, 0.6784, 0.5672, 0.6497, 0.07598, 0.2167, 0.09384, 0.1945, 0.098, 0.1975, 0.07811, 0.2198, 0.5828, 0.6784, 0.5827, 0.6846, 0.5604, 0.6525, 0.5672, 0.6497, 0.07598, 0.2167, 0.03962, 0.1929, 0.03926, 0.1728, 0.09384, 0.1945, 0.09698, 0.1764, 0.09384, 0.1945, 0.03926, 0.1728, 0.09549, 0.1527, 0.09698, 0.1764, 0.03926, 0.1728, 0.04997, 0.1557, 0.04997, 0.1557, 0.03926, 0.1728, 0.03445, 0.1721, 0.03509, 0.1547, 0.6305, 0.636, 0.6507, 0.6317, 0.6382, 0.66, 0.6301, 0.6565, 0.6286, 0.6108, 0.6507, 0.6317, 0.6305, 0.636, 0.6199, 0.623, 0.6387, 0.6042, 0.6578, 0.6299, 0.6507, 0.6317, 0.6286, 0.6108, 0.6528, 0.6618, 0.6382, 0.66, 0.6507, 0.6317, 0.6578, 0.6299, 0.03962, 0.1929, 0.03126, 0.1904, 0.03445, 0.1721, 0.03926, 0.1728, 0.03126, 0.1904, 0.02532, 0.1811, 0.03445, 0.1721, 0.02831, 0.1611, 0.03509, 0.1547, 0.03445, 0.1721, 0.02831, 0.1611, 0.03445, 0.1721, 0.02532, 0.1811, 0.0001338, 0.1668, 0.0998, 0.7923, 0.06786, 0.795, 0.06683, 0.7756, 0.09892, 0.774, 0.09715, 0.7492, 0.09892, 0.774, 0.06683, 0.7756, 0.06516, 0.7493, 0.1249, 0.7492, 0.1254, 0.7734, 0.09892, 0.774, 0.09715, 0.7492, 0.149, 0.7492, 0.1503, 0.7734, 0.1254, 0.7734, 0.1249, 0.7492, 0.1692, 0.775, 0.1503, 0.7734, 0.1499, 0.7613, 0.1698, 0.7622, 0.1898, 0.7778, 0.1692, 0.775, 0.1698, 0.7622, 0.2198, 0.7491, 0.216, 0.7837, 0.1898, 0.7778, 0.1931, 0.7492, 0.2198, 0.7491, 0.2731, 0.7491, 0.2697, 0.8111, 0.216, 0.7837, 0.1668, 0.7934, 0.1495, 0.7914, 0.1503, 0.7734, 0.1692, 0.775, 0.1495, 0.7914, 0.1255, 0.7911, 0.1254, 0.7734, 0.1503, 0.7734, 0.1255, 0.7911, 0.0998, 0.7923, 0.09892, 0.774, 0.1254, 0.7734, 0.1255, 0.7911, 0.1263, 0.8102, 0.09728, 0.8122, 0.0998, 0.7923, 0.1495, 0.7914, 0.1499, 0.8094, 0.1263, 0.8102, 0.1255, 0.7911, 0.0998, 0.7923, 0.09728, 0.8122, 0.07074, 0.8154, 0.06786, 0.795, 0.06786, 0.795, 0.07074, 0.8154, 0.05649, 0.8185, 0.05186, 0.7977, 0.01253, 0.8282, 0.007098, 0.8063, 0.05186, 0.7977, 0.05649, 0.8185, 0.6517, 0.3398, 0.6265, 0.3406, 0.632, 0.3097, 0.6557, 0.3128, 0.06373, 0.8461, 0.03282, 0.8648, 0.004778, 0.8415, 0.01253, 0.8282, 0.6265, 0.3406, 0.6051, 0.359, 0.6034, 0.3315, 0.632, 0.3097, 0.6265, 0.3406, 0.6034, 0.3315, 0.6149, 0.3053, 0.6149, 0.3053, 0.6034, 0.3315, 0.5796, 0.2992, 0.5796, 0.2992, 0.6034, 0.3315, 0.564, 0.3199, 0.5577, 0.2962, 0.5577, 0.2962, 0.564, 0.3199, 0.5383, 0.316, 0.5362, 0.2949, 0.5362, 0.2949, 0.5383, 0.316, 0.5074, 0.3151, 0.5055, 0.2954, 0.564, 0.3199, 0.5623, 0.3458, 0.5392, 0.3392, 0.5383, 0.316, 0.6034, 0.3315, 0.6051, 0.359, 0.5623, 0.3458, 0.564, 0.3199, 0.5628, 0.3868, 0.5936, 0.3819, 0.5832, 0.4075, 0.5392, 0.3392, 0.5623, 0.3458, 0.5628, 0.3868, 0.5352, 0.376, 0.5076, 0.3363, 0.5392, 0.3392, 0.5352, 0.376, 0.499, 0.3708, 0.5383, 0.316, 0.5392, 0.3392, 0.5076, 0.3363, 0.5074, 0.3151, 0.5367, 0.4104, 0.5352, 0.376, 0.5628, 0.3868, 0.552, 0.413, 0.5628, 0.3868, 0.5832, 0.4075, 0.5645, 0.415, 0.552, 0.413, 0.5628, 0.3868, 0.5645, 0.415, 0.09806, 0.902, 0.08657, 0.9026, 0.09063, 0.8708, 0.06373, 0.8461, 0.09063, 0.8708, 0.06913, 0.8758, 0.06913, 0.8758, 0.09063, 0.8708, 0.08657, 0.9026, 0.5623, 0.3458, 0.6051, 0.359, 0.5936, 0.3819, 0.07074, 0.8154, 0.07889, 0.8397, 0.06373, 0.8461, 0.05649, 0.8185, 0.07889, 0.8397, 0.09063, 0.8708, 0.06373, 0.8461, 0.09728, 0.8122, 0.09919, 0.8347, 0.07889, 0.8397, 0.07074, 0.8154, 0.09919, 0.8347, 0.09063, 0.8708, 0.07889, 0.8397, 0.1263, 0.8102, 0.1268, 0.8308, 0.09919, 0.8347, 0.09728, 0.8122, 0.1268, 0.8308, 0.1222, 0.8621, 0.09063, 0.8708, 0.09919, 0.8347, 0.1122, 0.9004, 0.09806, 0.902, 0.09063, 0.8708, 0.1222, 0.8621, 0.1496, 0.8282, 0.1571, 0.8603, 0.1222, 0.8621, 0.1268, 0.8308, 0.1499, 0.8094, 0.1496, 0.8282, 0.1268, 0.8308, 0.1263, 0.8102, 0.5352, 0.376, 0.5367, 0.4104, 0.5233, 0.4089, 0.499, 0.3708, 0.5352, 0.376, 0.5233, 0.4089, 0.5026, 0.4063, 0.1222, 0.8621, 0.1247, 0.8994, 0.1122, 0.9004, 0.1247, 0.8994, 0.1222, 0.8621, 0.1438, 0.8978, 0.1571, 0.8603, 0.1438, 0.8978, 0.1222, 0.8621, 0.1438, 0.8978, 0.1571, 0.8603, 0.1496, 0.8968, 0.5026, 0.4063, 0.4963, 0.405, 0.499, 0.3708, 0.4963, 0.405, 0.4759, 0.3994, 0.4795, 0.3733, 0.499, 0.3708, 0.169, 0.8929, 0.1496, 0.8968, 0.1571, 0.8603, 0.1798, 0.8713, 0.169, 0.8929, 0.1571, 0.8603, 0.4519, 0.3908, 0.4795, 0.3733, 0.4759, 0.3994, 0.192, 0.8858, 0.169, 0.8929, 0.1798, 0.8713, 0.1756, 0.8349, 0.1852, 0.8445, 0.1798, 0.8713, 0.1571, 0.8603, 0.1756, 0.8349, 0.1571, 0.8603, 0.1496, 0.8282, 0.1807, 0.8156, 0.1756, 0.8349, 0.1496, 0.8282, 0.1499, 0.8094, 0.1668, 0.7934, 0.1499, 0.8094, 0.1495, 0.7914, 0.1499, 0.8094, 0.1668, 0.7934, 0.1807, 0.8156, 0.1852, 0.7969, 0.1807, 0.8156, 0.1668, 0.7934, 0.1852, 0.7969, 0.1668, 0.7934, 0.1692, 0.775, 0.1898, 0.7778, 0.2075, 0.8058, 0.1852, 0.7969, 0.1898, 0.7778, 0.216, 0.7837, 0.2075, 0.8058, 0.1949, 0.8262, 0.1807, 0.8156, 0.1852, 0.7969, 0.1949, 0.8262, 0.1852, 0.8445, 0.1756, 0.8349, 0.1807, 0.8156, 0.2099, 0.8782, 0.1852, 0.8445, 0.1949, 0.8262, 0.2265, 0.8693, 0.192, 0.8858, 0.1798, 0.8713, 0.1852, 0.8445, 0.2099, 0.8782, 0.1949, 0.8262, 0.2075, 0.8058, 0.2265, 0.8693, 0.2697, 0.8111, 0.2075, 0.8058, 0.216, 0.7837, 0.2075, 0.8058, 0.2697, 0.8111, 0.2265, 0.8693, 0.2539, 0.8581, 0.2265, 0.8693, 0.2697, 0.8111, 0.4519, 0.3908, 0.4338, 0.3818, 0.4706, 0.3466, 0.4795, 0.3733, 0.5076, 0.3363, 0.499, 0.3708, 0.4795, 0.3733, 0.4854, 0.3398, 0.4854, 0.3398, 0.4795, 0.3733, 0.4706, 0.3466, 0.4823, 0.3176, 0.4854, 0.3398, 0.4706, 0.3466, 0.4558, 0.3295, 0.5074, 0.3151, 0.5076, 0.3363, 0.4854, 0.3398, 0.4823, 0.3176, 0.5055, 0.2954, 0.5074, 0.3151, 0.4823, 0.3176, 0.477, 0.2981, 0.477, 0.2981, 0.4823, 0.3176, 0.4558, 0.3295, 0.4385, 0.3079, 0.4338, 0.3818, 0.4172, 0.3713, 0.4558, 0.3295, 0.4706, 0.3466, 0.4558, 0.3295, 0.4172, 0.3713, 0.4385, 0.3079, 0.3716, 0.3134, 0.4385, 0.3079, 0.4172, 0.3713, 0.477, 0.2981, 0.4385, 0.3079, 0.4303, 0.2858, 0.4736, 0.2778, 0.3677, 0.249, 0.4266, 0.249, 0.4303, 0.2858, 0.4385, 0.3079, 0.3716, 0.3134, 0.3677, 0.249, 0.4303, 0.2858, 0.4726, 0.249, 0.4736, 0.2778, 0.4303, 0.2858, 0.4266, 0.249, 0.5055, 0.2954, 0.477, 0.2981, 0.4736, 0.2778, 0.5035, 0.2758, 0.505, 0.249, 0.5035, 0.2758, 0.4736, 0.2778, 0.4726, 0.249, 0.5359, 0.249, 0.5369, 0.2755, 0.5035, 0.2758, 0.505, 0.249, 0.5362, 0.2949, 0.5055, 0.2954, 0.5035, 0.2758, 0.5369, 0.2755, 0.5577, 0.2962, 0.5362, 0.2949, 0.5369, 0.2755, 0.5582, 0.2762, 0.558, 0.249, 0.5582, 0.2762, 0.5369, 0.2755, 0.5359, 0.249, 0.5796, 0.2992, 0.5577, 0.2962, 0.5582, 0.2762, 0.5825, 0.2779, 0.5846, 0.249, 0.5825, 0.2779, 0.5582, 0.2762, 0.558, 0.249, 0.6149, 0.3053, 0.5796, 0.2992, 0.5825, 0.2779, 0.6195, 0.2817, 0.6195, 0.2817, 0.5825, 0.2779, 0.5846, 0.249, 0.6215, 0.249, 0.6149, 0.3053, 0.6195, 0.2817, 0.659, 0.2851, 0.632, 0.3097, 0.6557, 0.3128, 0.632, 0.3097, 0.659, 0.2851, 0.659, 0.2851, 0.6195, 0.2817, 0.6215, 0.249, 0.6603, 0.249, 0.003109, 0.782, 0.001774, 0.7494, 0.0472, 0.7493, 0.04962, 0.777, 0.003109, 0.782, 0.04962, 0.777, 0.05186, 0.7977, 0.007098, 0.8063, 0.06786, 0.795, 0.05186, 0.7977, 0.04962, 0.777, 0.06683, 0.7756, 0.06516, 0.7493, 0.06683, 0.7756, 0.04962, 0.777, 0.0472, 0.7493, 0.1564, 0.7492, 0.1567, 0.752, 0.1499, 0.7613, 0.1492, 0.7493, 0.1499, 0.7613, 0.1567, 0.752, 0.1626, 0.7516, 0.1698, 0.7622, 0.1591, 0.7492, 0.1589, 0.7505, 0.1567, 0.752, 0.1564, 0.7492, 0.1607, 0.7492, 0.1609, 0.7502, 0.1589, 0.7505, 0.1591, 0.7492, 0.1609, 0.7502, 0.1626, 0.7516, 0.1567, 0.752, 0.1589, 0.7505, 0.1626, 0.7492, 0.1626, 0.7516, 0.1609, 0.7502, 0.1607, 0.7492, 0.1724, 0.7492, 0.1698, 0.7622, 0.1626, 0.7516, 0.1626, 0.7492, 0.1698, 0.7622, 0.1931, 0.7492, 0.1898, 0.7778, 0.1931, 0.7492, 0.1698, 0.7622, 0.1724, 0.7492, 0.3875, 0.3563, 0.3716, 0.3134, 0.4172, 0.3713, 0.2697, 0.8111, 0.2788, 0.8117, 0.27, 0.8553, 0.2539, 0.8581, 0.5051, 0.7491, 0.5569, 0.7941, 0.4842, 0.8343, 0.5827, 0.8135, 0.5604, 0.8456, 0.4842, 0.8343, 0.5569, 0.7941, 0.3875, 0.3563, 0.3702, 0.3513, 0.3616, 0.3147, 0.3716, 0.3134, 0.3677, 0.249, 0.3716, 0.3134, 0.3616, 0.3147, 0.3576, 0.249, 0.2813, 0.7491, 0.2788, 0.8117, 0.2697, 0.8111, 0.2731, 0.7491, 0.2999, 0.7491, 0.3172, 0.8297, 0.2788, 0.8117, 0.2813, 0.7491, 0.3353, 0.7491, 0.3439, 0.8244, 0.3172, 0.8297, 0.2999, 0.7491, 0.3793, 0.7491, 0.3807, 0.8221, 0.3439, 0.8244, 0.3353, 0.7491, 0.4084, 0.7491, 0.4065, 0.8245, 0.3807, 0.8221, 0.3793, 0.7491, 0.4801, 0.7491, 0.4701, 0.826, 0.4065, 0.8245, 0.4084, 0.7491, 0.5051, 0.7491, 0.4842, 0.8343, 0.4701, 0.826, 0.4801, 0.7491, 0.4917, 0.88, 0.486, 0.8841, 0.4701, 0.826, 0.4842, 0.8343, 0.1566, 0.3619, 0.1518, 0.3584, 0.1633, 0.314, 0.1684, 0.3116, 0.1633, 0.314, 0.1592, 0.2819, 0.1581, 0.249, 0.1645, 0.249, 0.1684, 0.3116, 0.6581, 0.6388, 0.6605, 0.6245, 0.6813, 0.6255, 0.6795, 0.6429, 0.6581, 0.5286, 0.6592, 0.514, 0.6827, 0.5174, 0.6806, 0.5317, 0.6605, 0.6245, 0.6671, 0.6134, 0.6826, 0.6173, 0.6813, 0.6255, 0.6617, 0.5416, 0.6581, 0.5286, 0.6806, 0.5317, 0.6803, 0.5405, 0.6617, 0.5416, 0.6803, 0.5405, 0.6777, 0.5524, 0.6671, 0.6134, 0.683, 0.6083, 0.6826, 0.6173, 0.683, 0.6083, 0.6952, 0.61, 0.6826, 0.6173, 0.6777, 0.5524, 0.6803, 0.5405, 0.6927, 0.553, 0.6827, 0.5174, 0.7021, 0.5129, 0.7021, 0.5375, 0.6806, 0.5317, 0.7021, 0.5375, 0.6927, 0.553, 0.6803, 0.5405, 0.6806, 0.5317, 0.6592, 0.514, 0.6637, 0.506, 0.6831, 0.5107, 0.6827, 0.5174, 0.6853, 0.4982, 0.6831, 0.5107, 0.6637, 0.506, 0.6801, 0.659, 0.6608, 0.6483, 0.6793, 0.6525, 0.6608, 0.6483, 0.6581, 0.6388, 0.6795, 0.6429, 0.6793, 0.6525, 0.6813, 0.6255, 0.6981, 0.624, 0.6981, 0.6466, 0.6795, 0.6429, 0.6813, 0.6255, 0.6826, 0.6173, 0.6952, 0.61, 0.6981, 0.624, 0.6795, 0.6429, 0.6981, 0.6466, 0.6965, 0.6542, 0.6793, 0.6525, 0.6965, 0.6542, 0.6801, 0.659, 0.6793, 0.6525, 0.7004, 0.5057, 0.6831, 0.5107, 0.6853, 0.4982, 0.6831, 0.5107, 0.7004, 0.5057, 0.7021, 0.5129, 0.6827, 0.5174, 0.0006213, 0.8772, 0.0004924, 0.8555, 0.02042, 0.8722, 0.5623, 0.3458, 0.5936, 0.3819, 0.5628, 0.3868, 0.06373, 0.8461, 0.01253, 0.8282, 0.05649, 0.8185, 0.6517, 0.3398, 0.6564, 0.3547, 0.6265, 0.3406, 0.03282, 0.8648, 0.06373, 0.8461, 0.05772, 0.8693, 0.04455, 0.8685, 0.06913, 0.8758, 0.05772, 0.8693, 0.06373, 0.8461, 0.06913, 0.8758, 0.06078, 0.8945, 0.0432, 0.8895, 0.05772, 0.8693, 0.06913, 0.8758, 0.08657, 0.9026, 0.06078, 0.8945, 0.07025, 0.9096, 0.06078, 0.8945, 0.08657, 0.9026, 0.5825, 0.4229, 0.5645, 0.415, 0.5832, 0.4075, 0.6016, 0.4283, 0.5825, 0.4229, 0.5832, 0.4075, 0.6034, 0.4053, 0.07025, 0.9096, 0.0517, 0.9128, 0.06078, 0.8945, 0.0517, 0.9128, 0.03512, 0.9112, 0.0432, 0.8895, 0.06078, 0.8945, 0.03512, 0.9112, 0.02231, 0.9055, 0.03308, 0.888, 0.0432, 0.8895, 0.02231, 0.9055, 0.008611, 0.8923, 0.02406, 0.886, 0.03308, 0.888, 0.04455, 0.8685, 0.0432, 0.8895, 0.03308, 0.888, 0.03282, 0.8648, 0.05772, 0.8693, 0.0432, 0.8895, 0.04455, 0.8685, 0.5832, 0.4075, 0.5936, 0.3819, 0.6034, 0.4053, 0.6016, 0.4283, 0.6034, 0.4053, 0.6126, 0.4073, 0.6201, 0.4305, 0.6126, 0.4073, 0.6034, 0.4053, 0.6115, 0.3834, 0.6115, 0.3834, 0.6034, 0.4053, 0.5936, 0.3819, 0.6115, 0.3834, 0.5936, 0.3819, 0.6051, 0.359, 0.6265, 0.3406, 0.6115, 0.3834, 0.6051, 0.359, 0.6194, 0.3841, 0.6115, 0.3834, 0.6265, 0.3406, 0.6115, 0.3834, 0.6194, 0.3841, 0.6262, 0.406, 0.6126, 0.4073, 0.6201, 0.4305, 0.6126, 0.4073, 0.6262, 0.406, 0.6357, 0.4265, 0.6357, 0.4265, 0.6262, 0.406, 0.6435, 0.4041, 0.6526, 0.4135, 0.6526, 0.4135, 0.6435, 0.4041, 0.663, 0.396, 0.6435, 0.4041, 0.6262, 0.406, 0.6373, 0.3892, 0.6373, 0.3892, 0.6262, 0.406, 0.6194, 0.3841, 0.6194, 0.3841, 0.6564, 0.3547, 0.6373, 0.3892, 0.6194, 0.3841, 0.6265, 0.3406, 0.6564, 0.3547, 0.6634, 0.3711, 0.6373, 0.3892, 0.6564, 0.3547, 0.663, 0.396, 0.6373, 0.3892, 0.6634, 0.3711, 0.6373, 0.3892, 0.663, 0.396, 0.6435, 0.4041, 0.03282, 0.8648, 0.03308, 0.888, 0.02406, 0.886, 0.02042, 0.8722, 0.004778, 0.8415, 0.03282, 0.8648, 0.02042, 0.8722, 0.0004924, 0.8555, 0.008611, 0.8923, 0.0006213, 0.8772, 0.02406, 0.886, 0.02042, 0.8722, 0.02406, 0.886, 0.0006213, 0.8772, 0.3172, 0.8297, 0.3098, 0.8537, 0.2788, 0.8117, 0.2788, 0.8117, 0.3098, 0.8537, 0.27, 0.8553, 0.2982, 0.8733, 0.27, 0.8553, 0.3098, 0.8537, 0.3439, 0.8244, 0.3313, 0.8625, 0.3098, 0.8537, 0.3172, 0.8297, 0.3167, 0.8859, 0.2982, 0.8733, 0.3098, 0.8537, 0.3313, 0.8625, 0.3439, 0.8244, 0.3807, 0.8221, 0.3313, 0.8625, 0.4065, 0.8245, 0.4042, 0.8604, 0.3313, 0.8625, 0.3807, 0.8221, 0.3997, 0.8951, 0.3786, 0.8951, 0.3313, 0.8625, 0.4042, 0.8604, 0.486, 0.8841, 0.418, 0.9022, 0.4065, 0.8245, 0.4701, 0.826, 0.3313, 0.8625, 0.3786, 0.8951, 0.3489, 0.885, 0.3313, 0.8625, 0.3489, 0.885, 0.3167, 0.8859, 0.3431, 0.9074, 0.3167, 0.8859, 0.3489, 0.885, 0.368, 0.9078, 0.3489, 0.885, 0.3786, 0.8951, 0.368, 0.9078, 0.3628, 0.9275, 0.3431, 0.9074, 0.368, 0.9078, 0.3799, 0.9224, 0.3956, 0.9211, 0.3799, 0.9224, 0.368, 0.9078, 0.3786, 0.8951, 0.3838, 0.953, 0.3628, 0.9275, 0.3799, 0.9224, 0.3985, 0.9481, 0.4129, 0.9469, 0.3985, 0.9481, 0.3799, 0.9224, 0.3956, 0.9211, 0.404, 0.9729, 0.3838, 0.953, 0.3985, 0.9481, 0.4175, 0.972, 0.4298, 0.9723, 0.4175, 0.972, 0.3985, 0.9481, 0.4129, 0.9469, 0.4122, 0.9807, 0.404, 0.9729, 0.4175, 0.972, 0.4175, 0.972, 0.4269, 0.9849, 0.4122, 0.9807, 0.4129, 0.9926, 0.4122, 0.9807, 0.4269, 0.9849, 0.4191, 0.999, 0.4129, 0.9926, 0.4269, 0.9849, 0.4175, 0.972, 0.4298, 0.9723, 0.4396, 0.9808, 0.4269, 0.9849, 0.4396, 0.9808, 0.4354, 0.9945, 0.4269, 0.9849, 0.4354, 0.9945, 0.4286, 0.9999, 0.4269, 0.9849, 0.4286, 0.9999, 0.4191, 0.999, 0.4269, 0.9849, 0.3616, 0.3147, 0.3064, 0.3203, 0.3213, 0.249, 0.3576, 0.249, 0.3213, 0.249, 0.3064, 0.3203, 0.2828, 0.3148, 0.2883, 0.249, 0.2883, 0.249, 0.2828, 0.3148, 0.2608, 0.3144, 0.2631, 0.249, 0.2631, 0.249, 0.2608, 0.3144, 0.2132, 0.3166, 0.2142, 0.249, 0.1684, 0.3116, 0.1645, 0.249, 0.2142, 0.249, 0.2132, 0.3166, 0.2095, 0.3802, 0.1566, 0.3619, 0.1684, 0.3116, 0.2132, 0.3166, 0.2441, 0.3879, 0.2248, 0.3844, 0.2197, 0.3517, 0.2758, 0.3793, 0.2197, 0.3517, 0.2953, 0.3404, 0.2758, 0.3793, 0.2132, 0.3166, 0.2608, 0.3144, 0.2953, 0.3404, 0.2197, 0.3517, 0.2828, 0.3148, 0.2953, 0.3404, 0.2608, 0.3144, 0.2828, 0.3148, 0.3064, 0.3203, 0.3177, 0.3467, 0.2953, 0.3404, 0.2953, 0.3404, 0.3136, 0.3862, 0.2758, 0.3793, 0.3136, 0.3862, 0.2953, 0.3404, 0.3177, 0.3467, 0.3341, 0.373, 0.3341, 0.373, 0.3177, 0.3467, 0.3702, 0.3513, 0.3616, 0.3147, 0.3702, 0.3513, 0.3177, 0.3467, 0.3064, 0.3203, 0.3616, 0.3147, 0.3177, 0.3467, 0.2845, 0.4063, 0.2566, 0.4018, 0.2758, 0.3793, 0.3136, 0.3862, 0.2758, 0.3793, 0.2566, 0.4018, 0.2441, 0.3879, 0.2614, 0.4258, 0.2442, 0.4156, 0.2566, 0.4018, 0.2845, 0.4063, 0.2247, 0.4151, 0.2441, 0.3879, 0.2566, 0.4018, 0.2442, 0.4156, 0.2374, 0.4517, 0.2247, 0.4393, 0.2442, 0.4156, 0.2614, 0.4258, 0.2047, 0.4414, 0.2247, 0.4151, 0.2442, 0.4156, 0.2247, 0.4393, 0.1853, 0.4675, 0.2047, 0.4414, 0.2247, 0.4393, 0.2055, 0.4605, 0.2147, 0.4715, 0.2055, 0.4605, 0.2247, 0.4393, 0.2374, 0.4517, 0.2054, 0.4793, 0.1888, 0.4803, 0.2055, 0.4605, 0.2147, 0.4715, 0.2055, 0.4605, 0.1888, 0.4803, 0.1853, 0.4675, 0.203, 0.4919, 0.1888, 0.4803, 0.2054, 0.4793, 0.1956, 0.4979, 0.1888, 0.4803, 0.203, 0.4919, 0.1853, 0.4978, 0.1888, 0.4803, 0.1956, 0.4979, 0.1785, 0.4915, 0.1888, 0.4803, 0.1853, 0.4978, 0.175, 0.4767, 0.1888, 0.4803, 0.1785, 0.4915, 0.1853, 0.4675, 0.1888, 0.4803, 0.175, 0.4767, 0.5051, 0.7491, 0.5949, 0.7491, 0.5569, 0.7941, 0.1592, 0.2819, 0.09974, 0.2608, 0.1581, 0.249, 0.07811, 0.2782, 0.09974, 0.2608, 0.1592, 0.2819, 0.098, 0.3006, 0.1592, 0.2819, 0.1633, 0.314, 0.1023, 0.3172, 0.098, 0.3006, 0.1023, 0.3172, 0.1633, 0.314, 0.1518, 0.3584, 0.0991, 0.3474, 0.5593, 0.8719, 0.4917, 0.88, 0.4842, 0.8343, 0.5604, 0.8456, 0.5672, 0.8484, 0.5633, 0.8694, 0.5593, 0.8719, 0.5604, 0.8456, 0.1023, 0.3172, 0.0991, 0.3474, 0.09549, 0.3454, 0.09698, 0.3216, 0.09698, 0.3216, 0.09384, 0.3036, 0.098, 0.3006, 0.1023, 0.3172, 0.5672, 0.8484, 0.6305, 0.8621, 0.6199, 0.8751, 0.5633, 0.8694, 0.6305, 0.8621, 0.5672, 0.8484, 0.5828, 0.8197, 0.6301, 0.8416, 0.07598, 0.2813, 0.07811, 0.2782, 0.098, 0.3006, 0.09384, 0.3036, 0.5828, 0.8197, 0.5672, 0.8484, 0.5604, 0.8456, 0.5827, 0.8135, 0.07598, 0.2813, 0.09384, 0.3036, 0.03926, 0.3253, 0.03962, 0.3052, 0.09698, 0.3216, 0.03926, 0.3253, 0.09384, 0.3036, 0.09549, 0.3454, 0.04997, 0.3423, 0.03926, 0.3253, 0.09698, 0.3216, 0.04997, 0.3423, 0.03509, 0.3434, 0.03445, 0.3259, 0.03926, 0.3253, 0.6305, 0.8621, 0.6301, 0.8416, 0.6382, 0.8381, 0.6507, 0.8665, 0.6286, 0.8873, 0.6199, 0.8751, 0.6305, 0.8621, 0.6507, 0.8665, 0.6387, 0.8939, 0.6286, 0.8873, 0.6507, 0.8665, 0.6578, 0.8682, 0.6528, 0.8363, 0.6578, 0.8682, 0.6507, 0.8665, 0.6382, 0.8381, 0.03962, 0.3052, 0.03926, 0.3253, 0.03445, 0.3259, 0.03126, 0.3077, 0.03126, 0.3077, 0.03445, 0.3259, 0.02532, 0.317, 0.02831, 0.337, 0.03445, 0.3259, 0.03509, 0.3434, 0.02831, 0.337, 0.0001337, 0.3313, 0.02532, 0.317, 0.03445, 0.3259])
me_cube.materials.append(mat_material)
me_cube.use_mirror_vertex_groups = False
me_cube.update()
arm_armature_001 = bpy.data.armatures.new('Armature.001')  # bones are not reproduced

# ---- objects
ob_cube = bpy.data.objects.new('Cube', me_cube)
ob_light = bpy.data.objects.new('Light', light_light)
ob_camera = bpy.data.objects.new('Camera', cam_camera)
ob_empty = bpy.data.objects.new('Empty', None)
ob_empty_001 = bpy.data.objects.new('Empty.001', None)
ob_empty_002 = bpy.data.objects.new('Empty.002', None)
ob_armature = bpy.data.objects.new('Armature', arm_armature_001)

# ---- transforms, parenting, visibility, modifiers, constraints
ob_cube.parent = ob_armature
ob_cube.matrix_parent_inverse = Matrix(((1.0, -0.0, 0.0, -0.0), (-0.0, 1.0, -0.0, 0.0), (0.0, -0.0, 1.0, -1.018), (-0.0, 0.0, -0.0, 1.0)))
ob_cube.location = (0.0, 0.0, 0.0)
ob_cube.lock_rotations_4d = False
ob_cube.empty_display_type = 'ARROWS'
ob_cube.lineart.crease_threshold = 0.0
_vg = ob_cube.vertex_groups.new(name='body')
_vg.add([27, 43, 44, 73, 74, 75, 76, 77, 103, 104, 105, 115, 116, 215, 228, 229, 265, 281, 282, 307, 308, 309, 319, 320, 419, 432], 1.0, 'REPLACE')
_vg = ob_cube.vertex_groups.new(name='spine')
_vg.add([28, 29, 30, 42, 69, 70, 71, 72, 73, 78, 79, 80, 81, 99, 100, 101, 102, 103, 117, 118, 119, 120, 214, 215, 218, 219, 226, 227, 228, 229, 230, 231, 266, 267, 268, 280, 303, 304, 305, 306, 307, 321, 322, 323, 324, 418, 419, 422, 423, 430, 431, 432, 433, 434], 1.0, 'REPLACE')
_vg = ob_cube.vertex_groups.new(name='R_shoulder')
_vg = ob_cube.vertex_groups.new(name='R_arm_upper')
_vg.add([30, 31, 32, 42, 217, 218, 220, 221, 222, 227, 231, 232, 233], 1.0, 'REPLACE')
_vg = ob_cube.vertex_groups.new(name='R_arm_lower')
_vg.add([32, 33, 34, 35, 41, 216, 217, 222, 223, 224, 233, 234, 235, 236], 1.0, 'REPLACE')
_vg = ob_cube.vertex_groups.new(name='R_hand')
_vg.add([35, 36, 37, 38, 39, 40, 41, 224, 225, 236], 1.0, 'REPLACE')
_vg = ob_cube.vertex_groups.new(name='neck')
_vg.add([26, 28, 68, 69, 81, 82, 98, 99, 120, 121, 264, 266, 302, 303, 324, 325], 1.0, 'REPLACE')
_vg = ob_cube.vertex_groups.new(name='head')
_vg.add([0, 1, 2, 3, 4, 5, 6, 7, 8, 9, 10, 11, 12, 13, 14, 15, 16, 17, 18, 19, 20, 21, 22, 23, 24, 25, 26, 56, 57, 58, 59, 60, 61, 62, 63, 64, 65, 66, 67, 68, 82, 83, 84, 85, 86, 87, 88, 89, 90, 91, 92, 93, 94, 95, 96, 97, 98, 121, 122, 123, 124, 125, 126, 127, 128, 129, 130, 131, 132, 133, 134, 135, 136, 137, 138, 139, 140, 141, 142, 143, 144, 145, 146, 147, 148, 149, 150, 151, 152, 153, 154, 155, 156, 157, 158, 159, 160, 161, 162, 163, 164, 165, 166, 167, 168, 169, 170, 171, 172, 173, 174, 175, 176, 177, 178, 179, 180, 181, 182, 183, 184, 185, 186, 187, 188, 189, 190, 191, 192, 193, 194, 195, 196, 197, 198, 199, 200, 201, 202, 203, 204, 205, 206, 207, 208, 209, 210, 211, 212, 213, 239, 240, 241, 242, 243, 244, 245, 246, 247, 248, 249, 250, 251, 252, 253, 254, 255, 256, 257, 258, 259, 260, 261, 262, 263, 264, 294, 295, 296, 297, 298, 299, 300, 301, 302, 325, 326, 327, 328, 329, 330, 331, 332, 333, 334, 335, 336, 337, 338, 339, 340, 341, 342, 343, 344, 345, 346, 347, 348, 349, 350, 351, 352, 353, 354, 355, 356, 357, 358, 359, 360, 361, 362, 363, 364, 365, 366, 367, 368, 369, 370, 371, 372, 373, 374, 375, 376, 377, 378, 379, 380, 381, 382, 383, 384, 385, 386, 387, 388, 389, 390, 391, 392, 393, 394, 395, 396, 397, 398, 399, 400, 401, 402, 403, 404, 405, 406, 407, 408, 409, 410, 411, 412, 413, 414, 415, 416, 417], 1.0, 'REPLACE')
_vg = ob_cube.vertex_groups.new(name='L_shoulder')
_vg = ob_cube.vertex_groups.new(name='L_arm_upper')
_vg.add([268, 269, 270, 280, 421, 422, 424, 425, 426, 431, 434, 435, 436], 1.0, 'REPLACE')
_vg = ob_cube.vertex_groups.new(name='L_arm_lower')
_vg.add([270, 271, 272, 273, 279, 420, 421, 426, 427, 428, 436, 437, 438, 439], 1.0, 'REPLACE')
_vg = ob_cube.vertex_groups.new(name='L_hand')
_vg.add([273, 274, 275, 276, 277, 278, 279, 428, 429, 439], 1.0, 'REPLACE')
_vg = ob_cube.vertex_groups.new(name='R_leg_upper')
_vg.add([27, 44, 45, 46, 53, 54, 55, 75, 76, 105, 106, 107, 113, 114, 115, 237, 238], 1.0, 'REPLACE')
_vg = ob_cube.vertex_groups.new(name='R_shin')
_vg.add([46, 47, 52, 53, 107, 108, 112, 113, 238], 1.0, 'REPLACE')
_vg = ob_cube.vertex_groups.new(name='R foot')
_vg.add([47, 48, 49, 50, 51, 52, 108, 109, 110, 111, 112], 1.0, 'REPLACE')
_vg = ob_cube.vertex_groups.new(name='L_leg_upper')
_vg.add([75, 76, 265, 282, 283, 284, 291, 292, 293, 309, 310, 311, 317, 318, 319, 440, 441], 1.0, 'REPLACE')
_vg = ob_cube.vertex_groups.new(name='L_shin')
_vg.add([284, 285, 290, 291, 311, 312, 316, 317, 441], 1.0, 'REPLACE')
_vg = ob_cube.vertex_groups.new(name='L_foot')
_vg.add([285, 286, 287, 288, 289, 290, 312, 313, 314, 315, 316], 1.0, 'REPLACE')
_m = ob_cube.modifiers.new('Armature', 'ARMATURE')
_m.object = ob_armature
ob_light.location = (4.076, -0.01312, 5.995)
ob_light.rotation_euler = (0.6503, 0.05522, 1.866)
ob_light.lock_rotations_4d = False
ob_light.empty_display_type = 'ARROWS'
ob_light.color = (0.0, 0.0, 0.0, 0.0)
ob_light.lineart.crease_threshold = 0.0
ob_camera.location = (7.359, -7.944, 5.05)
ob_camera.rotation_euler = (1.109, 0.0, 0.8149)
ob_camera.lock_rotations_4d = False
ob_camera.empty_display_type = 'ARROWS'
ob_camera.color = (0.0, 0.0, 0.0, 0.0)
ob_camera.display_type = 'WIRE'
ob_camera.lineart.crease_threshold = 0.0
ob_empty.location = (0.1306, 0.0, 1.911)
ob_empty.rotation_euler = (1.571, -0.0, -0.0)
ob_empty.empty_display_type = 'IMAGE'
ob_empty.empty_display_size = 5.0
ob_empty.empty_image_depth = 'BACK'
ob_empty.show_empty_image_perspective = False
ob_empty.empty_image_side = 'FRONT'
ob_empty_001.location = (0.0, 0.1143, 1.878)
ob_empty_001.rotation_euler = (1.571, -0.0, 1.571)
ob_empty_001.empty_display_type = 'IMAGE'
ob_empty_001.empty_display_size = 5.0
ob_empty_001.empty_image_depth = 'BACK'
ob_empty_001.show_empty_image_perspective = False
ob_empty_001.empty_image_side = 'FRONT'
ob_empty_002.location = (0.1143, -0.3429, 0.0)
ob_empty_002.empty_display_type = 'IMAGE'
ob_empty_002.empty_display_size = 5.0
ob_empty_002.empty_image_depth = 'BACK'
ob_empty_002.show_empty_image_perspective = False
ob_empty_002.empty_image_side = 'FRONT'
ob_armature.location = (0.0, -1.019, 1.108)
ob_armature.show_in_front = True

# ---- collection membership
col_collection.objects.link(ob_cube)
col_collection.objects.link(ob_light)
col_collection.objects.link(ob_camera)
col_collection.objects.link(ob_empty)
col_collection.objects.link(ob_empty_001)
col_collection.objects.link(ob_empty_002)
col_collection.objects.link(ob_armature)

# ---- scene / render settings (as saved in the file)
scene.camera = ob_camera
scene.frame_start = 1; scene.frame_end = 250; scene.frame_set(40)
scene.render.engine = 'BLENDER_EEVEE_NEXT'
scene.cycles.sampling_pattern = 'TABULATED_SOBOL'
scene.cycles.use_light_tree = False
scene.view_settings.view_transform = 'Filmic'
bpy.context.view_layer.update()
